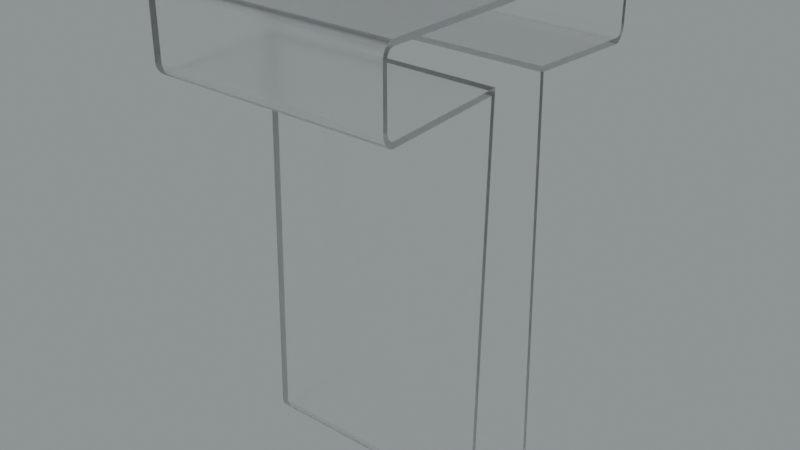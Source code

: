 # Source: T.blend  (saved by Blender 3.5.10; exported with 4.5.12 LTS)
import bpy
from mathutils import Matrix  # noqa: F401  (used for matrix-valued properties, if any)

bpy.ops.wm.read_factory_settings(use_empty=True)
scene = bpy.context.scene
scene.name = 'Scene'

# ---- collections
col_collection = bpy.data.collections.new('Collection'); scene.collection.children.link(col_collection)

# ---- images (referenced by path relative to the original .blend; pixels are not part of the script)
import os
ASSET_DIR = os.environ.get("B2B_ASSET_DIR", "")  # directory of the original .blend (textures are referenced by path, not embedded)
HERE = os.path.dirname(os.path.abspath(__file__))  # packed textures are extracted next to this script under _unpacked/

def load_image(name, relpath, width, height, colorspace="sRGB"):
    """Load a texture the original file referenced (path relative to the .blend, or extracted next to this script)."""
    p = next((c for c in (os.path.join(HERE, relpath), os.path.join(ASSET_DIR, relpath)) if relpath and os.path.exists(c)), "")
    if p:
        img = bpy.data.images.load(p, check_existing=True)
        img.name = name
    else:  # same state as the original file: an image datablock whose file is absent (Cycles renders it pink)
        img = bpy.data.images.new(name, width, height)
        img.source = "FILE"
        img.filepath = "//" + (relpath or name)
    img.colorspace_settings.name = colorspace
    return img
img_satara_night_4k_hdr = load_image('satara_night_4k.hdr', 'satara_night_4k.hdr', 1024, 1024, 'Linear Rec.709')

# ---- materials (node trees are filled in below, after node groups)
mat_material_021 = bpy.data.materials.new('Material.021')

# ---- material node trees
mat_material_021.use_nodes = True; mat_material_021.node_tree.nodes.clear()
_N = mat_material_021.node_tree.nodes; _L = mat_material_021.node_tree.links
n0 = _N.new('ShaderNodeMixShader'); n0.name = 'Mix Shader'; n0.location = (288, 231)
n1 = _N.new('ShaderNodeOutputMaterial'); n1.name = 'Material Output.001'; n1.location = (464, 258)
n2 = _N.new('ShaderNodeLayerWeight'); n2.name = 'Layer Weight'; n2.location = (118, 286)
n2.inputs[0].default_value = 0.1
n3 = _N.new('ShaderNodeBsdfAnisotropic'); n3.name = 'Glossy BSDF'; n3.location = (-49, 74)
n3.width = 280
n3.distribution = 'GGX'
n3.inputs[1].default_value = 0.6
n4 = _N.new('ShaderNodeBsdfGlass'); n4.name = 'Glass BSDF'; n4.location = (-221, 187)
n4.distribution = 'BECKMANN'
n4.inputs[1].default_value = 0.2
_L.new(n3.outputs[0], n0.inputs[2])
_L.new(n2.outputs[0], n0.inputs[0])
_L.new(n4.outputs[0], n0.inputs[1])
_L.new(n0.outputs[0], n1.inputs[0])
n1.is_active_output = True

# ---- world
world_world = bpy.data.worlds.new('World'); scene.world = world_world
world_world.use_nodes = True; world_world.node_tree.nodes.clear()
_N = world_world.node_tree.nodes; _L = world_world.node_tree.links
n0 = _N.new('ShaderNodeBackground'); n0.name = 'Background.001'; n0.location = (26, -164)
n1 = _N.new('ShaderNodeBackground'); n1.name = 'Background'; n1.location = (337, 91)
n1.inputs[0].default_value = (0.05088, 0.05088, 0.05088, 1.0)
n2 = _N.new('ShaderNodeOutputWorld'); n2.name = 'World Output'; n2.location = (512, 287)
n3 = _N.new('ShaderNodeValToRGB'); n3.name = 'ColorRamp'; n3.location = (98, 373)
while len(n3.color_ramp.elements) > 1: n3.color_ramp.elements.remove(n3.color_ramp.elements[-1])
n3.color_ramp.elements[0].position = 0.0; n3.color_ramp.elements[0].color = (0.0, 0.0, 0.0, 1.0)
_e = n3.color_ramp.elements.new(1.0); _e.color = (0.8561, 0.9404, 0.9606, 1.0)
n4 = _N.new('ShaderNodeTexEnvironment'); n4.name = 'Environment Texture'; n4.location = (-269, 312)
n4.image = img_satara_night_4k_hdr
_L.new(n4.outputs[0], n3.inputs[0])
_L.new(n3.outputs[0], n2.inputs[0])
n2.is_active_output = True
world_world.color = (0.05088, 0.05088, 0.05088)
world_world.use_sun_shadow = False
world_world.sun_shadow_jitter_overblur = 0.0

# ---- meshes
me_t = bpy.data.meshes.new('T')
me_t.from_pydata([(-0.9989, 0.4545, 0.09745), (-0.9989, 0.4545, 0.09882), (-0.9989, 0.4545, 0.1004), (-0.9989, 0.4546, 0.09609), (-0.9989, 0.4546, 0.09473), (-0.9989, 0.4547, 0.09336), (-0.9989, 0.4548, 0.09201), (-0.9989, 0.455, 0.09065), (-0.9989, 0.4552, 0.08931), (-0.9989, 0.4554, 0.08796), (-0.9989, 0.4556, 0.08663), (-0.9989, 0.4558, 0.0853), (-0.9989, 0.4561, 0.08398), (-0.9989, 0.4564, 0.08267), (-0.9989, 0.4568, 0.08136), (-0.9989, 0.4571, 0.08007), (-0.9989, 0.4575, 0.07879), (-0.9989, 0.4579, 0.07752), (-0.9989, 0.4583, 0.07627), (-0.9989, 0.4588, 0.07503), (-0.9989, 0.4593, 0.0738), (-0.9989, 0.4598, 0.07259), (-0.9989, 0.4603, 0.07139), (-0.9989, 0.4608, 0.07021), (-0.9989, 0.4614, 0.06905), (-0.9989, 0.462, 0.0679), (-0.9989, 0.4626, 0.06678), (-0.9989, 0.4633, 0.06567), (-0.9989, 0.4639, 0.06458), (-0.9989, 0.4646, 0.06352), (-0.9989, 0.4653, 0.06247), (-0.9989, 0.466, 0.06145), (-0.9989, 0.4668, 0.06045), (-0.9989, 0.4676, 0.05947), (-0.9989, 0.4683, 0.05852), (-0.9989, 0.4691, 0.05759), (-0.9989, 0.47, 0.05668), (-0.9989, 0.4708, 0.05581), (-0.9989, 0.4717, 0.05495), (-0.9989, 0.4725, 0.05412), (-0.9989, 0.4734, 0.05332), (-0.9989, 0.4743, 0.05255), (-0.9989, 0.4752, 0.05181), (-0.9989, 0.4762, 0.05109), (-0.9989, 0.4771, 0.0504), (-0.9989, 0.4781, 0.04975), (-0.9989, 0.479, 0.04912), (-0.9989, 0.48, 0.04852), (-0.9989, 0.481, 0.04795), (-0.9989, 0.482, 0.04741), (-0.9989, 0.483, 0.0469), (-0.9989, 0.484, 0.04643), (-0.9989, 0.4851, 0.04598), (-0.9989, 0.4861, 0.04557), (-0.9989, 0.4872, 0.04519), (-0.9989, 0.4882, 0.04484), (-0.9989, 0.4893, 0.04453), (-0.9989, 0.4991, 0.04317), (-0.9989, 0.4904, 0.04424), (-0.9989, 0.03727, 1.602), (-0.9989, -0.008983, 1.657), (-0.9989, -0.008987, 1.657), (-0.9989, -0.008987, 1.858), (-0.9989, -0.008954, 1.655), (-0.9989, 0.03555, 1.913), (-0.9989, -0.008899, 1.654), (-0.9989, -0.008974, 1.859), (-0.9989, -0.008816, 1.653), (-0.9989, -0.008934, 1.86), (-0.9989, -0.008707, 1.651), (-0.9989, -0.008867, 1.862), (-0.9989, -0.008572, 1.65), (-0.9989, -0.008773, 1.863), (-0.9989, -0.00841, 1.649), (-0.9989, -0.008652, 1.864), (-0.9989, -0.008221, 1.647), (-0.9989, -0.008506, 1.866), (-0.9989, -0.008006, 1.646), (-0.9989, -0.008332, 1.867), (-0.9989, -0.007764, 1.645), (-0.9989, -0.008131, 1.869), (-0.9989, -0.007497, 1.643), (-0.9989, -0.007905, 1.87), (-0.9989, -0.007204, 1.642), (-0.9989, -0.007653, 1.871), (-0.9989, -0.006884, 1.641), (-0.9989, -0.007374, 1.873), (-0.9989, -0.00654, 1.639), (-0.9989, -0.00707, 1.874), (-0.9989, -0.00617, 1.638), (-0.9989, -0.00674, 1.875), (-0.9989, -0.005774, 1.637), (-0.9989, -0.006384, 1.876), (-0.9989, -0.005354, 1.635), (-0.9989, -0.006003, 1.878), (-0.9989, -0.00491, 1.634), (-0.9989, -0.005597, 1.879), (-0.9989, -0.00444, 1.633), (-0.9989, -0.005167, 1.88), (-0.9989, -0.003947, 1.632), (-0.9989, -0.004711, 1.881), (-0.9989, -0.00343, 1.631), (-0.9989, -0.004232, 1.883), (-0.9989, -0.00289, 1.629), (-0.9989, -0.003729, 1.884), (-0.9989, -0.002327, 1.628), (-0.9989, -0.003201, 1.885), (-0.9989, -0.00174, 1.627), (-0.9989, -0.002651, 1.886), (-0.9989, -0.001131, 1.626), (-0.9989, -0.002078, 1.887), (-0.9989, -0.0005002, 1.625), (-0.9989, -0.001481, 1.889), (-0.9989, 0.0001526, 1.624), (-0.9989, -0.0008631, 1.89), (-0.9989, 0.0008266, 1.623), (-0.9989, -0.0002226, 1.891), (-0.9989, 0.001521, 1.622), (-0.9989, 0.0004394, 1.892), (-0.9989, 0.002237, 1.621), (-0.9989, 0.001122, 1.893), (-0.9989, 0.002972, 1.62), (-0.9989, 0.001826, 1.894), (-0.9989, 0.003727, 1.619), (-0.9989, 0.00255, 1.895), (-0.9989, 0.004502, 1.618), (-0.9989, 0.003294, 1.896), (-0.9989, 0.005295, 1.617), (-0.9989, 0.004057, 1.897), (-0.9989, 0.006106, 1.616), (-0.9989, 0.00484, 1.898), (-0.9989, 0.006935, 1.615), (-0.9989, 0.005641, 1.899), (-0.9989, 0.007781, 1.614), (-0.9989, 0.00646, 1.9), (-0.9989, 0.008644, 1.613), (-0.9989, 0.007296, 1.901), (-0.9989, 0.009523, 1.612), (-0.9989, 0.008149, 1.902), (-0.9989, 0.01042, 1.612), (-0.9989, 0.00902, 1.902), (-0.9989, 0.01133, 1.611), (-0.9989, 0.009905, 1.903), (-0.9989, 0.01225, 1.61), (-0.9989, 0.01081, 1.904), (-0.9989, 0.01319, 1.609), (-0.9989, 0.01172, 1.905), (-0.9989, 0.01414, 1.609), (-0.9989, 0.01265, 1.905), (-0.9989, 0.01511, 1.608), (-0.9989, 0.0136, 1.906), (-0.9989, 0.01609, 1.607), (-0.9989, 0.01456, 1.907), (-0.9989, 0.01707, 1.607), (-0.9989, 0.01553, 1.907), (-0.9989, 0.01807, 1.606), (-0.9989, 0.01651, 1.908), (-0.9989, 0.01908, 1.606), (-0.9989, 0.0175, 1.909), (-0.9989, 0.02011, 1.605), (-0.9989, 0.01851, 1.909), (-0.9989, 0.02113, 1.605), (-0.9989, 0.01952, 1.91), (-0.9989, 0.02217, 1.604), (-0.9989, 0.02055, 1.91), (-0.9989, 0.02322, 1.604), (-0.9989, 0.02158, 1.911), (-0.9989, 0.02427, 1.604), (-0.9989, 0.02262, 1.911), (-0.9989, 0.02534, 1.603), (-0.9989, 0.02367, 1.911), (-0.9989, 0.0264, 1.603), (-0.9989, 0.02473, 1.912), (-0.9989, 0.02747, 1.603), (-0.9989, 0.02579, 1.912), (-0.9989, 0.02855, 1.602), (-0.9989, 0.02686, 1.912), (-0.9989, 0.02963, 1.602), (-0.9989, 0.02794, 1.913), (-0.9989, 0.03072, 1.602), (-0.9989, 0.02902, 1.913), (-0.9989, 0.03181, 1.602), (-0.9989, 0.0301, 1.913), (-0.9989, 0.0329, 1.602), (-0.9989, 0.03119, 1.913), (-0.9989, 0.03399, 1.602), (-0.9989, 0.03227, 1.913), (-0.9989, 0.03508, 1.602), (-0.9989, 0.03337, 1.913), (-0.9989, 0.03617, 1.602), (-0.9989, 0.03446, 1.913), (-0.9989, 0.4898, 1.624), (-0.9989, 0.4914, 0.04399), (-0.9989, 0.4925, 0.04378), (-0.9989, 0.4936, 0.04359), (-0.9989, 0.4947, 0.04344), (-0.9989, 0.4958, 0.04333), (-0.9989, 0.4969, 0.04324), (-0.9989, 0.498, 0.04319), (-0.9989, 0.8101, 0.1005), (-0.9989, 0.7655, 0.04317), (-0.9989, 0.7669, 0.0432), (-0.9989, 0.768, 0.04326), (-0.9989, 0.7691, 0.04335), (-0.9989, 0.7702, 0.04348), (-0.9989, 0.7713, 0.04363), (-0.9989, 0.7723, 0.04383), (-0.9989, 0.7729, 1.624), (-0.9989, 1.227, 1.913), (-0.9989, 1.225, 1.602), (-0.9989, 1.272, 1.657), (-0.9989, 1.226, 1.602), (-0.9989, 1.227, 1.602), (-0.9989, 1.228, 1.602), (-0.9989, 1.272, 1.858), (-0.9989, 1.229, 1.602), (-0.9989, 1.23, 1.602), (-0.9989, 1.228, 1.913), (-0.9989, 1.231, 1.602), (-0.9989, 1.229, 1.913), (-0.9989, 1.233, 1.602), (-0.9989, 1.23, 1.913), (-0.9989, 1.234, 1.602), (-0.9989, 1.231, 1.913), (-0.9989, 1.235, 1.603), (-0.9989, 1.233, 1.913), (-0.9989, 1.236, 1.603), (-0.9989, 1.234, 1.913), (-0.9989, 1.237, 1.603), (-0.9989, 1.235, 1.913), (-0.9989, 1.238, 1.603), (-0.9989, 1.236, 1.912), (-0.9989, 1.239, 1.604), (-0.9989, 1.237, 1.912), (-0.9989, 1.24, 1.604), (-0.9989, 1.238, 1.912), (-0.9989, 1.241, 1.605), (-0.9989, 1.239, 1.911), (-0.9989, 1.242, 1.605), (-0.9989, 1.24, 1.911), (-0.9989, 1.243, 1.606), (-0.9989, 1.241, 1.911), (-0.9989, 1.244, 1.606), (-0.9989, 1.242, 1.91), (-0.9989, 1.245, 1.607), (-0.9989, 1.243, 1.91), (-0.9989, 1.246, 1.607), (-0.9989, 1.244, 1.909), (-0.9989, 1.247, 1.608), (-0.9989, 1.245, 1.909), (-0.9989, 1.248, 1.608), (-0.9989, 1.246, 1.908), (-0.9989, 1.249, 1.609), (-0.9989, 1.247, 1.907), (-0.9989, 1.25, 1.61), (-0.9989, 1.248, 1.907), (-0.9989, 1.251, 1.61), (-0.9989, 1.249, 1.906), (-0.9989, 1.252, 1.611), (-0.9989, 1.25, 1.905), (-0.9989, 1.253, 1.612), (-0.9989, 1.251, 1.905), (-0.9989, 1.254, 1.613), (-0.9989, 1.252, 1.904), (-0.9989, 1.255, 1.614), (-0.9989, 1.253, 1.903), (-0.9989, 1.255, 1.614), (-0.9989, 1.254, 1.902), (-0.9989, 1.256, 1.615), (-0.9989, 1.255, 1.902), (-0.9989, 1.257, 1.616), (-0.9989, 1.255, 1.901), (-0.9989, 1.258, 1.617), (-0.9989, 1.256, 1.9), (-0.9989, 1.259, 1.618), (-0.9989, 1.257, 1.899), (-0.9989, 1.259, 1.619), (-0.9989, 1.258, 1.898), (-0.9989, 1.26, 1.62), (-0.9989, 1.259, 1.897), (-0.9989, 1.261, 1.621), (-0.9989, 1.259, 1.896), (-0.9989, 1.262, 1.622), (-0.9989, 1.26, 1.895), (-0.9989, 1.262, 1.623), (-0.9989, 1.261, 1.894), (-0.9989, 1.263, 1.624), (-0.9989, 1.262, 1.893), (-0.9989, 1.264, 1.625), (-0.9989, 1.262, 1.892), (-0.9989, 1.264, 1.627), (-0.9989, 1.263, 1.891), (-0.9989, 1.265, 1.628), (-0.9989, 1.264, 1.89), (-0.9989, 1.265, 1.629), (-0.9989, 1.264, 1.889), (-0.9989, 1.266, 1.63), (-0.9989, 1.265, 1.887), (-0.9989, 1.266, 1.631), (-0.9989, 1.265, 1.886), (-0.9989, 1.267, 1.632), (-0.9989, 1.266, 1.885), (-0.9989, 1.267, 1.634), (-0.9989, 1.266, 1.884), (-0.9989, 1.268, 1.635), (-0.9989, 1.267, 1.883), (-0.9989, 1.268, 1.636), (-0.9989, 1.267, 1.881), (-0.9989, 1.269, 1.637), (-0.9989, 1.268, 1.88), (-0.9989, 1.269, 1.639), (-0.9989, 1.268, 1.879), (-0.9989, 1.269, 1.64), (-0.9989, 1.269, 1.878), (-0.9989, 1.27, 1.641), (-0.9989, 1.269, 1.876), (-0.9989, 1.27, 1.643), (-0.9989, 1.269, 1.875), (-0.9989, 1.27, 1.644), (-0.9989, 1.27, 1.874), (-0.9989, 1.271, 1.645), (-0.9989, 1.27, 1.873), (-0.9989, 1.271, 1.647), (-0.9989, 1.27, 1.871), (-0.9989, 1.271, 1.648), (-0.9989, 1.271, 1.87), (-0.9989, 1.271, 1.649), (-0.9989, 1.271, 1.869), (-0.9989, 1.271, 1.651), (-0.9989, 1.271, 1.867), (-0.9989, 1.271, 1.652), (-0.9989, 1.271, 1.866), (-0.9989, 1.272, 1.653), (-0.9989, 1.271, 1.864), (-0.9989, 1.272, 1.655), (-0.9989, 1.271, 1.863), (-0.9989, 1.272, 1.656), (-0.9989, 1.272, 1.862), (-0.9989, 1.272, 1.86), (-0.9989, 1.272, 1.859), (-0.9989, 0.7734, 0.04405), (-0.9989, 0.7745, 0.04431), (-0.9989, 0.7756, 0.0446), (-0.9989, 0.7766, 0.04492), (-0.9989, 0.7777, 0.04528), (-0.9989, 0.7787, 0.04567), (-0.9989, 0.7798, 0.04609), (-0.9989, 0.7808, 0.04654), (-0.9989, 0.7818, 0.04702), (-0.9989, 0.7828, 0.04754), (-0.9989, 0.7838, 0.04808), (-0.9989, 0.7848, 0.04866), (-0.9989, 0.7858, 0.04927), (-0.9989, 0.7868, 0.0499), (-0.9989, 0.7877, 0.05057), (-0.9989, 0.7887, 0.05126), (-0.9989, 0.7896, 0.05198), (-0.9989, 0.7905, 0.05274), (-0.9989, 0.7914, 0.05352), (-0.9989, 0.7923, 0.05432), (-0.9989, 0.7932, 0.05516), (-0.9989, 0.794, 0.05602), (-0.9989, 0.7948, 0.0569), (-0.9989, 0.7956, 0.05781), (-0.9989, 0.7964, 0.05875), (-0.9989, 0.7972, 0.05971), (-0.9989, 0.798, 0.06069), (-0.9989, 0.7987, 0.0617), (-0.9989, 0.7994, 0.06272), (-0.9989, 0.8001, 0.06377), (-0.9989, 0.8008, 0.06485), (-0.9989, 0.8015, 0.06594), (-0.9989, 0.8021, 0.06705), (-0.9989, 0.8027, 0.06818), (-0.9989, 0.8033, 0.06933), (-0.9989, 0.8039, 0.0705), (-0.9989, 0.8044, 0.07168), (-0.9989, 0.8049, 0.07288), (-0.9989, 0.8054, 0.0741), (-0.9989, 0.8059, 0.07533), (-0.9989, 0.8064, 0.07657), (-0.9989, 0.8068, 0.07783), (-0.9989, 0.8072, 0.0791), (-0.9989, 0.8076, 0.08038), (-0.9989, 0.8079, 0.08168), (-0.9989, 0.8082, 0.08298), (-0.9989, 0.8085, 0.0843), (-0.9989, 0.8088, 0.08562), (-0.9989, 0.8091, 0.08695), (-0.9989, 0.8093, 0.08829), (-0.9989, 0.8095, 0.08963), (-0.9989, 0.8096, 0.09098), (-0.9989, 0.8098, 0.09233), (-0.9989, 0.8099, 0.09369), (-0.9989, 0.81, 0.09505), (-0.9989, 0.81, 0.09642), (-0.9989, 0.8101, 0.09778), (-0.9989, 0.8101, 0.09915), (-0.04886, -0.008974, 1.859), (-0.04886, 0.008393, 1.858), (-0.04886, 0.008401, 1.859), (-0.04886, 0.007296, 1.901), (-0.04886, 0.008426, 1.859), (-0.04886, 0.008467, 1.86), (-0.04886, 0.008524, 1.861), (-0.04886, 0.008597, 1.862), (-0.04886, 0.008687, 1.863), (-0.04886, 0.008793, 1.863), (-0.04886, 0.008915, 1.864), (-0.04886, 0.01884, 1.884), (-0.04886, 0.00902, 1.902), (-0.04886, 0.008149, 1.902), (-0.04886, 0.009053, 1.865), (-0.04886, 0.009207, 1.866), (-0.04886, 0.009377, 1.867), (-0.04886, 0.009563, 1.868), (-0.04886, 0.009764, 1.868), (-0.04886, 0.01937, 1.885), (-0.04886, 0.009905, 1.903), (-0.04886, 0.009981, 1.869), (-0.04886, 0.01021, 1.87), (-0.04886, 0.01046, 1.871), (-0.04886, 0.01072, 1.871), (-0.04886, 0.01991, 1.885), (-0.04886, 0.01081, 1.904), (-0.04886, 0.011, 1.872), (-0.04886, 0.01129, 1.873), (-0.04886, 0.0116, 1.874), (-0.04886, 0.02046, 1.886), (-0.04886, 0.01172, 1.905), (-0.04886, 0.01192, 1.874), (-0.04886, 0.01226, 1.875), (-0.04886, 0.01261, 1.876), (-0.04886, 0.02102, 1.886), (-0.04886, 0.01265, 1.905), (-0.04886, 0.01297, 1.877), (-0.04886, 0.01335, 1.877), (-0.04886, 0.02159, 1.887), (-0.04886, 0.0136, 1.906), (-0.04886, 0.01374, 1.878), (-0.04886, 0.01414, 1.879), (-0.04886, 0.02216, 1.887), (-0.04886, 0.01456, 1.907), (-0.04886, 0.01456, 1.879), (-0.04886, 0.01499, 1.88), (-0.04886, 0.01543, 1.88), (-0.04886, 0.02275, 1.888), (-0.04886, 0.01553, 1.907), (-0.04886, 0.01588, 1.881), (-0.04886, 0.01635, 1.882), (-0.04886, 0.02334, 1.888), (-0.04886, 0.01651, 1.908), (-0.04886, 0.01682, 1.882), (-0.04886, 0.01731, 1.883), (-0.04886, 0.02394, 1.888), (-0.04886, 0.0175, 1.909), (-0.04886, 0.01781, 1.883), (-0.04886, 0.01832, 1.884), (-0.04886, 0.02455, 1.889), (-0.04886, 0.01851, 1.909), (-0.04886, 0.02516, 1.889), (-0.04886, 0.01952, 1.91), (-0.04886, 0.02578, 1.889), (-0.04886, 0.02055, 1.91), (-0.04886, 0.0264, 1.89), (-0.04886, 0.02158, 1.911), (-0.04886, 0.02703, 1.89), (-0.04886, 0.02262, 1.911), (-0.04886, 0.02767, 1.89), (-0.04886, 0.02367, 1.911), (-0.04886, 0.02831, 1.89), (-0.04886, 0.02473, 1.912), (-0.04886, 0.02895, 1.891), (-0.04886, 0.02579, 1.912), (-0.04886, 0.0296, 1.891), (-0.04886, 0.02686, 1.912), (-0.04886, 0.03025, 1.891), (-0.04886, 0.02794, 1.913), (-0.04886, 0.03091, 1.891), (-0.04886, 0.02902, 1.913), (-0.04886, 0.03157, 1.891), (-0.04886, 0.0301, 1.913), (-0.04886, 0.03223, 1.891), (-0.04886, 0.03119, 1.913), (-0.04886, 0.03289, 1.891), (-0.04886, 0.03227, 1.913), (-0.04886, 0.03355, 1.892), (-0.04886, 0.03337, 1.913), (-0.04886, 0.03422, 1.892), (-0.04886, 0.03446, 1.913), (-0.04886, 0.03488, 1.892), (-0.04886, 0.03555, 1.913), (-0.04886, 0.03555, 1.892), (-0.04886, 1.227, 1.913), (-0.04886, 1.227, 1.892), (-0.04886, 1.228, 1.892), (-0.04886, 1.228, 1.913), (-0.04886, 1.228, 1.892), (-0.04886, 1.229, 1.913), (-0.04886, 1.229, 1.892), (-0.04886, 1.23, 1.913), (-0.04886, 1.23, 1.891), (-0.04886, 1.231, 1.913), (-0.04886, 1.23, 1.891), (-0.04886, 1.233, 1.913), (-0.04886, 1.231, 1.891), (-0.04886, 1.234, 1.913), (-0.04886, 1.232, 1.891), (-0.04886, 1.235, 1.913), (-0.04886, 1.232, 1.891), (-0.04886, 1.236, 1.912), (-0.04886, 1.233, 1.891), (-0.04886, 1.237, 1.912), (-0.04886, 1.234, 1.891), (-0.04886, 1.238, 1.912), (-0.04886, 1.234, 1.89), (-0.04886, 1.239, 1.911), (-0.04886, 1.235, 1.89), (-0.04886, 1.24, 1.911), (-0.04886, 1.236, 1.89), (-0.04886, 1.241, 1.911), (-0.04886, 1.236, 1.89), (-0.04886, 1.242, 1.91), (-0.04886, 1.237, 1.889), (-0.04886, 1.243, 1.91), (-0.04886, 1.237, 1.889), (-0.04886, 1.244, 1.909), (-0.04886, 1.238, 1.889), (-0.04886, 1.245, 1.909), (-0.04886, 1.239, 1.888), (-0.04886, 1.246, 1.908), (-0.04886, 1.239, 1.888), (-0.04886, 1.247, 1.907), (-0.04886, 1.24, 1.888), (-0.04886, 1.248, 1.907), (-0.04886, 1.24, 1.887), (-0.04886, 1.249, 1.906), (-0.04886, 1.241, 1.887), (-0.04886, 1.25, 1.905), (-0.04886, 1.242, 1.886), (-0.04886, 1.251, 1.905), (-0.04886, 1.242, 1.886), (-0.04886, 1.252, 1.904), (-0.04886, 1.243, 1.885), (-0.04886, 1.253, 1.903), (-0.04886, 1.243, 1.885), (-0.04886, 1.254, 1.902), (-0.04886, 1.244, 1.884), (-0.04886, 1.255, 1.902), (-0.04886, 1.244, 1.884), (-0.04886, 1.255, 1.901), (-0.04886, 1.245, 1.883), (-0.04886, 1.256, 1.9), (-0.04886, 1.245, 1.883), (-0.04886, 1.257, 1.899), (-0.04886, 1.246, 1.882), (-0.04886, 1.258, 1.898), (-0.04886, 1.246, 1.882), (-0.04886, 1.259, 1.897), (-0.04886, 1.247, 1.881), (-0.04886, 1.259, 1.896), (-0.04886, 1.247, 1.88), (-0.04886, 1.26, 1.895), (-0.04886, 1.248, 1.88), (-0.04886, 1.261, 1.894), (-0.04886, 1.248, 1.879), (-0.04886, 1.262, 1.893), (-0.04886, 1.249, 1.879), (-0.04886, 1.262, 1.892), (-0.04886, 1.249, 1.878), (-0.04886, 1.263, 1.891), (-0.04886, 1.249, 1.877), (-0.04886, 1.264, 1.89), (-0.04886, 1.25, 1.877), (-0.04886, 1.264, 1.889), (-0.04886, 1.25, 1.876), (-0.04886, 1.265, 1.887), (-0.04886, 1.25, 1.875), (-0.04886, 1.265, 1.886), (-0.04886, 1.251, 1.874), (-0.04886, 1.266, 1.885), (-0.04886, 1.251, 1.874), (-0.04886, 1.266, 1.884), (-0.04886, 1.251, 1.873), (-0.04886, 1.267, 1.881), (-0.04886, 1.267, 1.883), (-0.04886, 1.252, 1.872), (-0.04886, 0.008393, 1.657), (-0.04886, -0.008987, 1.858), (-0.04886, -0.008987, 1.657), (-0.04886, -0.008934, 1.86), (-0.04886, -0.008983, 1.657), (-0.04886, -0.008867, 1.862), (-0.04886, 0.008396, 1.657), (-0.04886, -0.008773, 1.863), (-0.04886, -0.008954, 1.655), (-0.04886, -0.008652, 1.864), (-0.04886, 0.008413, 1.656), (-0.04886, -0.008506, 1.866), (-0.04886, -0.008899, 1.654), (-0.04886, -0.008332, 1.867), (-0.04886, 0.008447, 1.655), (-0.04886, -0.008132, 1.869), (-0.04886, -0.008816, 1.653), (-0.04886, -0.007905, 1.87), (-0.04886, 0.008497, 1.654), (-0.04886, -0.007653, 1.871), (-0.04886, -0.008707, 1.651), (-0.04886, -0.007374, 1.873), (-0.04886, 0.008564, 1.654), (-0.04886, -0.00707, 1.874), (-0.04886, -0.008572, 1.65), (-0.04886, -0.00674, 1.875), (-0.04886, 0.008647, 1.653), (-0.04886, -0.006384, 1.876), (-0.04886, -0.00841, 1.649), (-0.04886, -0.006003, 1.878), (-0.04886, 0.008746, 1.652), (-0.04886, -0.005597, 1.879), (-0.04886, -0.008221, 1.647), (-0.04886, -0.005167, 1.88), (-0.04886, 0.008861, 1.651), (-0.04886, -0.004711, 1.881), (-0.04886, -0.008006, 1.646), (-0.04886, -0.004232, 1.883), (-0.04886, 0.008992, 1.65), (-0.04886, -0.003729, 1.884), (-0.04886, -0.007764, 1.645), (-0.04886, -0.003201, 1.885), (-0.04886, 0.009139, 1.65), (-0.04886, -0.002651, 1.886), (-0.04886, -0.007497, 1.643), (-0.04886, -0.002078, 1.887), (-0.04886, 0.009302, 1.649), (-0.04886, -0.001481, 1.889), (-0.04886, -0.007204, 1.642), (-0.04886, -0.0008631, 1.89), (-0.04886, 0.009481, 1.648), (-0.04886, -0.0002226, 1.891), (-0.04886, -0.006884, 1.641), (-0.04886, 0.0004394, 1.892), (-0.04886, 0.009676, 1.647), (-0.04886, 0.001122, 1.893), (-0.04886, -0.00654, 1.639), (-0.04886, 0.001826, 1.894), (-0.04886, 0.009886, 1.646), (-0.04886, 0.00255, 1.895), (-0.04886, -0.00617, 1.638), (-0.04886, 0.003294, 1.896), (-0.04886, 0.01011, 1.646), (-0.04886, 0.004057, 1.897), (-0.04886, -0.005774, 1.637), (-0.04886, 0.00484, 1.898), (-0.04886, 0.01035, 1.645), (-0.04886, 0.005641, 1.899), (-0.04886, 0.01061, 1.644), (-0.04886, -0.005354, 1.635), (-0.04886, 0.00646, 1.9), (-0.04886, -0.00491, 1.634), (-0.04886, 0.01088, 1.643), (-0.04886, -0.00444, 1.633), (-0.04886, 0.01117, 1.643), (-0.04886, -0.003947, 1.632), (-0.04886, 0.01147, 1.642), (-0.04886, -0.00343, 1.631), (-0.04886, 0.01178, 1.641), (-0.04886, -0.00289, 1.629), (-0.04886, 0.01211, 1.64), (-0.04886, -0.002327, 1.628), (-0.04886, 0.01245, 1.64), (-0.04886, -0.00174, 1.627), (-0.04886, 0.01281, 1.639), (-0.04886, -0.001131, 1.626), (-0.04886, 0.01318, 1.638), (-0.04886, -0.0005002, 1.625), (-0.04886, 0.01357, 1.638), (-0.04886, 0.0001526, 1.624), (-0.04886, 0.01397, 1.637), (-0.04886, 0.0008266, 1.623), (-0.04886, 0.01438, 1.636), (-0.04886, 0.001521, 1.622), (-0.04886, 0.0148, 1.636), (-0.04886, 0.002237, 1.621), (-0.04886, 0.01524, 1.635), (-0.04886, 0.002972, 1.62), (-0.04886, 0.01569, 1.634), (-0.04886, 0.003727, 1.619), (-0.04886, 0.01615, 1.634), (-0.04886, 0.004502, 1.618), (-0.04886, 0.01662, 1.633), (-0.04886, 0.005295, 1.617), (-0.04886, 0.0171, 1.633), (-0.04886, 0.006106, 1.616), (-0.04886, 0.0176, 1.632), (-0.04886, 0.006935, 1.615), (-0.04886, 0.0181, 1.631), (-0.04886, 0.007781, 1.614), (-0.04886, 0.01862, 1.631), (-0.04886, 0.008644, 1.613), (-0.04886, 0.01914, 1.63), (-0.04886, 0.009523, 1.612), (-0.04886, 0.01968, 1.63), (-0.04886, 0.01042, 1.612), (-0.04886, 0.02023, 1.629), (-0.04886, 0.01133, 1.611), (-0.04886, 0.02078, 1.629), (-0.04886, 0.01225, 1.61), (-0.04886, 0.02134, 1.629), (-0.04886, 0.01319, 1.609), (-0.04886, 0.02192, 1.628), (-0.04886, 0.01414, 1.609), (-0.04886, 0.0225, 1.628), (-0.04886, 0.01511, 1.608), (-0.04886, 0.02309, 1.627), (-0.04886, 0.01609, 1.607), (-0.04886, 0.02368, 1.627), (-0.04886, 0.01707, 1.607), (-0.04886, 0.02428, 1.627), (-0.04886, 0.01807, 1.606), (-0.04886, 0.02489, 1.626), (-0.04886, 0.01908, 1.606), (-0.04886, 0.02551, 1.626), (-0.04886, 0.02011, 1.605), (-0.04886, 0.02613, 1.626), (-0.04886, 0.02113, 1.605), (-0.04886, 0.02676, 1.625), (-0.04886, 0.02217, 1.604), (-0.04886, 0.02739, 1.625), (-0.04886, 0.02322, 1.604), (-0.04886, 0.02803, 1.625), (-0.04886, 0.02427, 1.604), (-0.04886, 0.02867, 1.625), (-0.04886, 0.02534, 1.603), (-0.04886, 0.02932, 1.624), (-0.04886, 0.0264, 1.603), (-0.04886, 0.02997, 1.624), (-0.04886, 0.02747, 1.603), (-0.04886, 0.03063, 1.624), (-0.04886, 0.02855, 1.602), (-0.04886, 0.03128, 1.624), (-0.04886, 0.02963, 1.602), (-0.04886, 0.03194, 1.624), (-0.04886, 0.03072, 1.602), (-0.04886, 0.0326, 1.624), (-0.04886, 0.03181, 1.602), (-0.04886, 0.03327, 1.624), (-0.04886, 0.0329, 1.602), (-0.04886, 0.03393, 1.624), (-0.04886, 0.03399, 1.602), (-0.04886, 0.0346, 1.624), (-0.04886, 0.03508, 1.602), (-0.04886, 0.03526, 1.624), (-0.04886, 0.03593, 1.624), (-0.04886, 0.03617, 1.602), (-0.04886, 0.0366, 1.624), (-0.04886, 0.03727, 1.602), (-0.04886, 0.4898, 1.624), (-0.04886, 0.5078, 1.646), (-0.04886, 0.4719, 0.09882), (-0.04886, 0.4545, 0.1004), (-0.04886, 0.4545, 0.09882), (-0.04886, 0.4545, 0.09745), (-0.04886, 0.4546, 0.09609), (-0.04886, 0.4719, 0.09799), (-0.04886, 0.4719, 0.09715), (-0.04886, 0.472, 0.09632), (-0.04886, 0.4546, 0.09473), (-0.04886, 0.4547, 0.09336), (-0.04886, 0.4548, 0.09201), (-0.04886, 0.472, 0.09549), (-0.04886, 0.4721, 0.09467), (-0.04886, 0.4722, 0.09384), (-0.04886, 0.455, 0.09065), (-0.04886, 0.4552, 0.08931), (-0.04886, 0.4554, 0.08796), (-0.04886, 0.4723, 0.09302), (-0.04886, 0.4724, 0.0922), (-0.04886, 0.4726, 0.09138), (-0.04886, 0.4556, 0.08663), (-0.04886, 0.4558, 0.0853), (-0.04886, 0.4561, 0.08398), (-0.04886, 0.4727, 0.09057), (-0.04886, 0.4729, 0.08977), (-0.04886, 0.4731, 0.08897), (-0.04886, 0.4564, 0.08267), (-0.04886, 0.4568, 0.08136), (-0.04886, 0.4571, 0.08007), (-0.04886, 0.4733, 0.08818), (-0.04886, 0.4735, 0.08739), (-0.04886, 0.4737, 0.08661), (-0.04886, 0.4575, 0.07879), (-0.04886, 0.4579, 0.07752), (-0.04886, 0.4583, 0.07627), (-0.04886, 0.474, 0.08583), (-0.04886, 0.4742, 0.08507), (-0.04886, 0.4745, 0.08431), (-0.04886, 0.4588, 0.07503), (-0.04886, 0.4593, 0.0738), (-0.04886, 0.4598, 0.07259), (-0.04886, 0.4748, 0.08356), (-0.04886, 0.4751, 0.08282), (-0.04886, 0.4754, 0.0821), (-0.04886, 0.4603, 0.07139), (-0.04886, 0.4608, 0.07021), (-0.04886, 0.4614, 0.06905), (-0.04886, 0.4758, 0.08138), (-0.04886, 0.4761, 0.08067), (-0.04886, 0.4765, 0.07997), (-0.04886, 0.462, 0.0679), (-0.04886, 0.4626, 0.06678), (-0.04886, 0.4633, 0.06567), (-0.04886, 0.4768, 0.07928), (-0.04886, 0.4772, 0.07861), (-0.04886, 0.4776, 0.07794), (-0.04886, 0.4639, 0.06458), (-0.04886, 0.4719, 0.0998), (-0.04886, 0.4646, 0.06352), (-0.04886, 0.4781, 0.07729), (-0.04886, 0.4653, 0.06247), (-0.04886, 0.4785, 0.07666), (-0.04886, 0.466, 0.06145), (-0.04886, 0.4789, 0.07603), (-0.04886, 0.4668, 0.06045), (-0.04886, 0.4794, 0.07542), (-0.04886, 0.4676, 0.05947), (-0.04886, 0.4798, 0.07483), (-0.04886, 0.4683, 0.05852), (-0.04886, 0.4803, 0.07425), (-0.04886, 0.4691, 0.05759), (-0.04886, 0.4808, 0.07368), (-0.04886, 0.47, 0.05668), (-0.04886, 0.4813, 0.07313), (-0.04886, 0.4708, 0.05581), (-0.04886, 0.4818, 0.07259), (-0.04886, 0.4717, 0.05495), (-0.04886, 0.4823, 0.07207), (-0.04886, 0.4725, 0.05412), (-0.04886, 0.4829, 0.07157), (-0.04886, 0.4734, 0.05332), (-0.04886, 0.4834, 0.07108), (-0.04886, 0.4743, 0.05255), (-0.04886, 0.484, 0.07061), (-0.04886, 0.4752, 0.05181), (-0.04886, 0.4845, 0.07015), (-0.04886, 0.4762, 0.05109), (-0.04886, 0.4851, 0.06972), (-0.04886, 0.4771, 0.0504), (-0.04886, 0.4857, 0.0693), (-0.04886, 0.4781, 0.04974), (-0.04886, 0.4862, 0.0689), (-0.04886, 0.479, 0.04912), (-0.04886, 0.4868, 0.06851), (-0.04886, 0.48, 0.04852), (-0.04886, 0.4874, 0.06815), (-0.04886, 0.481, 0.04795), (-0.04886, 0.488, 0.0678), (-0.04886, 0.482, 0.04741), (-0.04886, 0.4887, 0.06747), (-0.04886, 0.483, 0.0469), (-0.04886, 0.4893, 0.06716), (-0.04886, 0.484, 0.04643), (-0.04886, 0.4899, 0.06687), (-0.04886, 0.4851, 0.04598), (-0.04886, 0.4905, 0.0666), (-0.04886, 0.4861, 0.04557), (-0.04886, 0.4912, 0.06635), (-0.04886, 0.4872, 0.04519), (-0.04886, 0.4918, 0.06612), (-0.04886, 0.4882, 0.04484), (-0.04886, 0.4925, 0.06591), (-0.04886, 0.4893, 0.04453), (-0.04886, 0.4931, 0.06571), (-0.04886, 0.4904, 0.04424), (-0.04886, 0.4938, 0.06554), (-0.04886, 0.4914, 0.04399), (-0.04886, 0.4944, 0.06539), (-0.04886, 0.4925, 0.04378), (-0.04886, 0.4951, 0.06526), (-0.04886, 0.4936, 0.04359), (-0.04886, 0.4957, 0.06514), (-0.04886, 0.4947, 0.04344), (-0.04886, 0.4964, 0.06505), (-0.04886, 0.4958, 0.04333), (-0.04886, 0.4971, 0.06498), (-0.04886, 0.4969, 0.04324), (-0.04886, 0.4977, 0.06493), (-0.04886, 0.498, 0.04319), (-0.04886, 0.4984, 0.0649), (-0.04886, 0.4991, 0.06489), (-0.04886, 0.4991, 0.04317), (-0.04886, 0.7655, 0.06489), (-0.04886, 0.7655, 0.04317), (-0.04886, 0.7664, 0.06491), (-0.04886, 0.7669, 0.0432), (-0.04886, 0.767, 0.06494), (-0.04886, 0.768, 0.04326), (-0.04886, 0.7677, 0.065), (-0.04886, 0.7691, 0.04335), (-0.04886, 0.7684, 0.06507), (-0.04886, 0.7702, 0.04348), (-0.04886, 0.769, 0.06517), (-0.04886, 0.7713, 0.04363), (-0.04886, 0.7697, 0.06529), (-0.04886, 0.7723, 0.04383), (-0.04886, 0.7703, 0.06542), (-0.04886, 0.7734, 0.04405), (-0.04886, 0.771, 0.06558), (-0.04886, 0.7745, 0.04431), (-0.04886, 0.7716, 0.06576), (-0.04886, 0.7756, 0.0446), (-0.04886, 0.7723, 0.06596), (-0.04886, 0.7766, 0.04492), (-0.04886, 0.7729, 0.06617), (-0.04886, 0.7777, 0.04528), (-0.04886, 0.7736, 0.06641), (-0.04886, 0.7787, 0.04567), (-0.04886, 0.7742, 0.06667), (-0.04886, 0.7798, 0.04609), (-0.04886, 0.7748, 0.06694), (-0.04886, 0.7808, 0.04654), (-0.04886, 0.7755, 0.06724), (-0.04886, 0.7818, 0.04702), (-0.04886, 0.7761, 0.06755), (-0.04886, 0.7828, 0.04754), (-0.04886, 0.7767, 0.06788), (-0.04886, 0.7838, 0.04808), (-0.04886, 0.7773, 0.06823), (-0.04886, 0.7848, 0.04866), (-0.04886, 0.7779, 0.0686), (-0.04886, 0.7858, 0.04927), (-0.04886, 0.7785, 0.06899), (-0.04886, 0.7868, 0.0499), (-0.04886, 0.7791, 0.0694), (-0.04886, 0.7877, 0.05057), (-0.04886, 0.7796, 0.06982), (-0.04886, 0.7887, 0.05126), (-0.04886, 0.7802, 0.07026), (-0.04886, 0.7896, 0.05198), (-0.04886, 0.7808, 0.07072), (-0.04886, 0.7905, 0.05274), (-0.04886, 0.7813, 0.07119), (-0.04886, 0.7914, 0.05352), (-0.04886, 0.7818, 0.07169), (-0.04886, 0.7923, 0.05432), (-0.04886, 0.7824, 0.07219), (-0.04886, 0.7932, 0.05516), (-0.04886, 0.7829, 0.07272), (-0.04886, 0.794, 0.05602), (-0.04886, 0.7834, 0.07326), (-0.04886, 0.7948, 0.0569), (-0.04886, 0.7839, 0.07381), (-0.04886, 0.7956, 0.05781), (-0.04886, 0.7844, 0.07438), (-0.04886, 0.7964, 0.05875), (-0.04886, 0.7849, 0.07497), (-0.04886, 0.7972, 0.05971), (-0.04886, 0.7853, 0.07557), (-0.04886, 0.798, 0.06069), (-0.04886, 0.7858, 0.07618), (-0.04886, 0.7987, 0.0617), (-0.04886, 0.7862, 0.07681), (-0.04886, 0.7994, 0.06272), (-0.04886, 0.7866, 0.07745), (-0.04886, 0.8001, 0.06377), (-0.04886, 0.787, 0.0781), (-0.04886, 0.8008, 0.06485), (-0.04886, 0.7874, 0.07877), (-0.04886, 0.8015, 0.06594), (-0.04886, 0.7878, 0.07945), (-0.04886, 0.8021, 0.06705), (-0.04886, 0.7882, 0.08014), (-0.04886, 0.8027, 0.06818), (-0.04886, 0.7886, 0.08084), (-0.04886, 0.8033, 0.06933), (-0.04886, 0.7889, 0.08155), (-0.04886, 0.8039, 0.0705), (-0.04886, 0.7892, 0.08227), (-0.04886, 0.8044, 0.07168), (-0.04886, 0.7896, 0.083), (-0.04886, 0.8049, 0.07288), (-0.04886, 0.7899, 0.08374), (-0.04886, 0.8054, 0.0741), (-0.04886, 0.7902, 0.08449), (-0.04886, 0.8059, 0.07533), (-0.04886, 0.7904, 0.08525), (-0.04886, 0.8064, 0.07657), (-0.04886, 0.7907, 0.08602), (-0.04886, 0.8068, 0.07783), (-0.04886, 0.7909, 0.0868), (-0.04886, 0.8072, 0.0791), (-0.04886, 0.7912, 0.08758), (-0.04886, 0.8076, 0.08038), (-0.04886, 0.7914, 0.08837), (-0.04886, 0.8079, 0.08168), (-0.04886, 0.7916, 0.08916), (-0.04886, 0.8082, 0.08298), (-0.04886, 0.7918, 0.08996), (-0.04886, 0.8085, 0.0843), (-0.04886, 0.7919, 0.09077), (-0.04886, 0.8088, 0.08562), (-0.04886, 0.7921, 0.09158), (-0.04886, 0.8091, 0.08695), (-0.04886, 0.7922, 0.0924), (-0.04886, 0.8093, 0.08829), (-0.04886, 0.7923, 0.09322), (-0.04886, 0.8095, 0.08963), (-0.04886, 0.7924, 0.09404), (-0.04886, 0.8096, 0.09098), (-0.04886, 0.7925, 0.09487), (-0.04886, 0.8098, 0.09233), (-0.04886, 0.7926, 0.09569), (-0.04886, 0.8099, 0.09369), (-0.04886, 0.7926, 0.09652), (-0.04886, 0.81, 0.09505), (-0.04886, 0.7927, 0.09735), (-0.04886, 0.81, 0.09642), (-0.04886, 0.7927, 0.09819), (-0.04886, 0.8101, 0.09778), (-0.04886, 0.7927, 0.09902), (-0.04886, 1.226, 1.624), (-0.04886, 0.755, 1.646), (-0.04886, 0.7729, 1.624), (-0.04886, 1.225, 1.602), (-0.04886, 1.226, 1.602), (-0.04886, 1.226, 1.624), (-0.04886, 1.227, 1.624), (-0.04886, 1.227, 1.602), (-0.04886, 1.228, 1.624), (-0.04886, 1.228, 1.602), (-0.04886, 1.228, 1.624), (-0.04886, 1.229, 1.602), (-0.04886, 1.229, 1.624), (-0.04886, 1.23, 1.602), (-0.04886, 1.23, 1.624), (-0.04886, 1.231, 1.602), (-0.04886, 1.23, 1.624), (-0.04886, 1.233, 1.602), (-0.04886, 1.231, 1.624), (-0.04886, 1.234, 1.602), (-0.04886, 1.232, 1.624), (-0.04886, 1.235, 1.603), (-0.04886, 1.232, 1.624), (-0.04886, 1.236, 1.603), (-0.04886, 1.233, 1.624), (-0.04886, 1.237, 1.603), (-0.04886, 1.234, 1.625), (-0.04886, 1.238, 1.603), (-0.04886, 1.234, 1.625), (-0.04886, 1.239, 1.604), (-0.04886, 1.235, 1.625), (-0.04886, 1.24, 1.604), (-0.04886, 1.236, 1.625), (-0.04886, 1.241, 1.605), (-0.04886, 1.236, 1.626), (-0.04886, 1.242, 1.605), (-0.04886, 1.237, 1.626), (-0.04886, 1.243, 1.606), (-0.04886, 1.237, 1.626), (-0.04886, 1.244, 1.606), (-0.04886, 1.238, 1.626), (-0.04886, 1.245, 1.607), (-0.04886, 1.239, 1.627), (-0.04886, 1.246, 1.607), (-0.04886, 1.239, 1.627), (-0.04886, 1.247, 1.608), (-0.04886, 1.24, 1.628), (-0.04886, 1.248, 1.608), (-0.04886, 1.24, 1.628), (-0.04886, 1.249, 1.609), (-0.04886, 1.241, 1.628), (-0.04886, 1.25, 1.61), (-0.04886, 1.242, 1.629), (-0.04886, 1.251, 1.61), (-0.04886, 1.242, 1.629), (-0.04886, 1.252, 1.611), (-0.04886, 1.243, 1.63), (-0.04886, 1.253, 1.612), (-0.04886, 1.243, 1.63), (-0.04886, 1.254, 1.613), (-0.04886, 1.244, 1.631), (-0.04886, 1.255, 1.614), (-0.04886, 1.244, 1.631), (-0.04886, 1.255, 1.614), (-0.04886, 1.245, 1.632), (-0.04886, 1.256, 1.615), (-0.04886, 1.245, 1.632), (-0.04886, 1.257, 1.616), (-0.04886, 1.246, 1.633), (-0.04886, 1.258, 1.617), (-0.04886, 1.246, 1.633), (-0.04886, 1.259, 1.618), (-0.04886, 1.247, 1.634), (-0.04886, 1.259, 1.619), (-0.04886, 1.247, 1.635), (-0.04886, 1.26, 1.62), (-0.04886, 1.248, 1.635), (-0.04886, 1.261, 1.621), (-0.04886, 1.248, 1.636), (-0.04886, 1.262, 1.622), (-0.04886, 1.249, 1.637), (-0.04886, 1.262, 1.623), (-0.04886, 1.249, 1.637), (-0.04886, 1.263, 1.624), (-0.04886, 1.249, 1.638), (-0.04886, 1.264, 1.625), (-0.04886, 1.25, 1.639), (-0.04886, 1.264, 1.627), (-0.04886, 1.25, 1.639), (-0.04886, 1.265, 1.628), (-0.04886, 1.25, 1.64), (-0.04886, 1.265, 1.629), (-0.04886, 1.251, 1.641), (-0.04886, 1.266, 1.63), (-0.04886, 1.251, 1.641), (-0.04886, 1.266, 1.631), (-0.04886, 1.251, 1.642), (-0.04886, 1.267, 1.632), (-0.04886, 1.252, 1.643), (-0.04886, 1.267, 1.634), (-0.04886, 1.252, 1.644), (-0.04886, 1.268, 1.635), (-0.04886, 1.252, 1.644), (-0.04886, 1.268, 1.636), (-0.04886, 1.252, 1.645), (-0.04886, 1.269, 1.637), (-0.04886, 1.253, 1.646), (-0.04886, 1.269, 1.639), (-0.04886, 1.253, 1.647), (-0.04886, 1.269, 1.64), (-0.04886, 1.253, 1.648), (-0.04886, 1.27, 1.641), (-0.04886, 1.253, 1.648), (-0.04886, 1.27, 1.643), (-0.04886, 1.253, 1.649), (-0.04886, 1.27, 1.644), (-0.04886, 1.254, 1.65), (-0.04886, 1.271, 1.645), (-0.04886, 1.254, 1.651), (-0.04886, 1.271, 1.647), (-0.04886, 1.254, 1.652), (-0.04886, 1.271, 1.648), (-0.04886, 1.254, 1.652), (-0.04886, 1.271, 1.649), (-0.04886, 1.254, 1.653), (-0.04886, 1.271, 1.651), (-0.04886, 1.254, 1.654), (-0.04886, 1.271, 1.652), (-0.04886, 1.254, 1.655), (-0.04886, 1.272, 1.653), (-0.04886, 1.254, 1.656), (-0.04886, 1.272, 1.655), (-0.04886, 1.254, 1.657), (-0.04886, 1.272, 1.656), (-0.04886, 1.254, 1.657), (-0.04886, 1.254, 1.858), (-0.04886, 1.272, 1.858), (-0.04886, 1.252, 1.871), (-0.04886, 1.272, 1.657), (-0.04886, 1.268, 1.88), (-0.04886, 1.252, 1.871), (-0.04886, 1.268, 1.879), (-0.04886, 1.252, 1.87), (-0.04886, 1.269, 1.878), (-0.04886, 1.253, 1.869), (-0.04886, 1.269, 1.876), (-0.04886, 1.253, 1.868), (-0.04886, 1.269, 1.875), (-0.04886, 1.253, 1.868), (-0.04886, 1.27, 1.874), (-0.04886, 1.253, 1.867), (-0.04886, 1.27, 1.873), (-0.04886, 1.253, 1.866), (-0.04886, 1.27, 1.871), (-0.04886, 1.254, 1.865), (-0.04886, 1.271, 1.87), (-0.04886, 1.254, 1.864), (-0.04886, 1.271, 1.869), (-0.04886, 1.254, 1.863), (-0.04886, 1.271, 1.867), (-0.04886, 1.254, 1.863), (-0.04886, 1.271, 1.866), (-0.04886, 1.254, 1.862), (-0.04886, 1.271, 1.864), (-0.04886, 1.254, 1.861), (-0.04886, 1.271, 1.863), (-0.04886, 1.254, 1.86), (-0.04886, 1.272, 1.862), (-0.04886, 1.254, 1.859), (-0.04886, 1.272, 1.86), (-0.04886, 1.254, 1.859), (-0.04886, 1.272, 1.859), (-0.04886, 0.7927, 0.09985), (-0.04886, 0.8101, 0.1005), (-0.04886, 0.8101, 0.09915), (-0.9772, 0.7655, 0.06489), (-0.9772, 0.7664, 0.06491), (-0.9772, 0.767, 0.06494), (-0.9772, 0.7677, 0.065), (-0.9772, 0.7684, 0.06507), (-0.9772, 0.769, 0.06517), (-0.9772, 0.7697, 0.06529), (-0.9772, 0.7703, 0.06542), (-0.9772, 0.771, 0.06558), (-0.9772, 0.7716, 0.06576), (-0.9772, 0.7723, 0.06596), (-0.9772, 0.7729, 0.06617), (-0.9772, 0.7736, 0.06641), (-0.9772, 0.7742, 0.06667), (-0.9772, 0.7748, 0.06694), (-0.9772, 0.7755, 0.06724), (-0.9772, 0.7761, 0.06755), (-0.9772, 0.7767, 0.06788), (-0.9772, 0.7773, 0.06823), (-0.9772, 0.7779, 0.0686), (-0.9772, 0.7785, 0.06899), (-0.9772, 0.7791, 0.0694), (-0.9772, 0.7796, 0.06982), (-0.9772, 0.7802, 0.07026), (-0.9772, 0.7808, 0.07072), (-0.9772, 0.7813, 0.07119), (-0.9772, 0.7818, 0.07169), (-0.9772, 0.7824, 0.07219), (-0.9772, 0.7829, 0.07272), (-0.9772, 0.7834, 0.07326), (-0.9772, 0.7839, 0.07381), (-0.9772, 0.7844, 0.07438), (-0.9772, 0.7849, 0.07497), (-0.9772, 0.7853, 0.07557), (-0.9772, 0.7858, 0.07618), (-0.9772, 0.7862, 0.07681), (-0.9772, 0.7866, 0.07745), (-0.9772, 0.787, 0.0781), (-0.9772, 0.7874, 0.07877), (-0.9772, 0.7878, 0.07945), (-0.9772, 0.7882, 0.08014), (-0.9772, 0.7886, 0.08084), (-0.9772, 0.7889, 0.08155), (-0.9772, 0.7892, 0.08227), (-0.9772, 0.7896, 0.083), (-0.9772, 0.7899, 0.08374), (-0.9772, 0.7902, 0.08449), (-0.9772, 0.7904, 0.08525), (-0.9772, 0.7907, 0.08602), (-0.9772, 0.7909, 0.0868), (-0.9772, 0.7912, 0.08758), (-0.9772, 0.7914, 0.08837), (-0.9772, 0.7916, 0.08916), (-0.9772, 0.7918, 0.08996), (-0.9772, 0.7919, 0.09077), (-0.9772, 0.7921, 0.09158), (-0.9772, 0.7922, 0.0924), (-0.9772, 0.7923, 0.09322), (-0.9772, 0.7924, 0.09404), (-0.9772, 0.7925, 0.09487), (-0.9772, 0.7926, 0.09569), (-0.9772, 0.7926, 0.09652), (-0.9772, 0.7927, 0.09735), (-0.9772, 0.7927, 0.09819), (-0.9772, 0.7927, 0.09902), (-0.9772, 0.7927, 0.09985), (-0.9772, 0.755, 1.646), (-0.9772, 1.226, 1.624), (-0.9772, 1.226, 1.624), (-0.9772, 1.227, 1.624), (-0.9772, 1.228, 1.624), (-0.9772, 1.228, 1.624), (-0.9772, 1.229, 1.624), (-0.9772, 1.23, 1.624), (-0.9772, 1.23, 1.624), (-0.9772, 1.231, 1.624), (-0.9772, 1.232, 1.624), (-0.9772, 1.232, 1.624), (-0.9772, 1.233, 1.624), (-0.9772, 1.234, 1.625), (-0.9772, 1.234, 1.625), (-0.9772, 1.235, 1.625), (-0.9772, 1.236, 1.625), (-0.9772, 1.236, 1.626), (-0.9772, 1.237, 1.626), (-0.9772, 1.237, 1.626), (-0.9772, 1.238, 1.626), (-0.9772, 1.239, 1.627), (-0.9772, 1.239, 1.627), (-0.9772, 1.24, 1.628), (-0.9772, 1.24, 1.628), (-0.9772, 1.241, 1.628), (-0.9772, 1.242, 1.629), (-0.9772, 1.242, 1.629), (-0.9772, 1.243, 1.63), (-0.9772, 1.243, 1.63), (-0.9772, 1.244, 1.631), (-0.9772, 1.244, 1.631), (-0.9772, 1.245, 1.632), (-0.9772, 1.245, 1.632), (-0.9772, 1.246, 1.633), (-0.9772, 1.246, 1.633), (-0.9772, 1.247, 1.634), (-0.9772, 1.247, 1.635), (-0.9772, 1.248, 1.635), (-0.9772, 1.248, 1.636), (-0.9772, 1.249, 1.637), (-0.9772, 1.249, 1.637), (-0.9772, 1.249, 1.638), (-0.9772, 1.25, 1.639), (-0.9772, 1.25, 1.639), (-0.9772, 1.25, 1.64), (-0.9772, 1.251, 1.641), (-0.9772, 1.251, 1.641), (-0.9772, 1.251, 1.642), (-0.9772, 1.252, 1.643), (-0.9772, 1.252, 1.644), (-0.9772, 1.252, 1.644), (-0.9772, 1.252, 1.645), (-0.9772, 1.253, 1.646), (-0.9772, 1.253, 1.647), (-0.9772, 1.253, 1.648), (-0.9772, 1.253, 1.648), (-0.9772, 1.253, 1.649), (-0.9772, 1.254, 1.65), (-0.9772, 1.254, 1.651), (-0.9772, 1.254, 1.652), (-0.9772, 1.254, 1.652), (-0.9772, 1.254, 1.653), (-0.9772, 1.254, 1.654), (-0.9772, 1.254, 1.655), (-0.9772, 1.254, 1.656), (-0.9772, 1.254, 1.657), (-0.9772, 1.254, 1.657), (-0.9772, 1.254, 1.858), (-0.9772, 1.254, 1.859), (-0.9772, 1.254, 1.859), (-0.9772, 1.254, 1.86), (-0.9772, 1.254, 1.861), (-0.9772, 1.254, 1.862), (-0.9772, 1.254, 1.863), (-0.9772, 1.254, 1.863), (-0.9772, 1.254, 1.864), (-0.9772, 1.254, 1.865), (-0.9772, 1.253, 1.866), (-0.9772, 1.253, 1.867), (-0.9772, 1.253, 1.868), (-0.9772, 1.253, 1.868), (-0.9772, 1.253, 1.869), (-0.9772, 1.252, 1.87), (-0.9772, 1.252, 1.871), (-0.9772, 1.252, 1.871), (-0.9772, 1.252, 1.872), (-0.9772, 1.251, 1.873), (-0.9772, 1.251, 1.874), (-0.9772, 1.251, 1.874), (-0.9772, 1.25, 1.875), (-0.9772, 1.25, 1.876), (-0.9772, 1.25, 1.877), (-0.9772, 1.249, 1.877), (-0.9772, 1.249, 1.878), (-0.9772, 1.249, 1.879), (-0.9772, 1.248, 1.879), (-0.9772, 1.248, 1.88), (-0.9772, 1.247, 1.88), (-0.9772, 1.247, 1.881), (-0.9772, 1.246, 1.882), (-0.9772, 1.246, 1.882), (-0.9772, 1.245, 1.883), (-0.9772, 1.245, 1.883), (-0.9772, 1.244, 1.884), (-0.9772, 1.244, 1.884), (-0.9772, 1.243, 1.885), (-0.9772, 1.243, 1.885), (-0.9772, 1.242, 1.886), (-0.9772, 1.242, 1.886), (-0.9772, 1.241, 1.887), (-0.9772, 1.24, 1.887), (-0.9772, 1.24, 1.888), (-0.9772, 1.239, 1.888), (-0.9772, 1.239, 1.888), (-0.9772, 1.238, 1.889), (-0.9772, 1.237, 1.889), (-0.9772, 1.237, 1.889), (-0.9772, 1.236, 1.89), (-0.9772, 1.236, 1.89), (-0.9772, 1.235, 1.89), (-0.9772, 1.234, 1.89), (-0.9772, 1.234, 1.891), (-0.9772, 1.233, 1.891), (-0.9772, 1.232, 1.891), (-0.9772, 1.232, 1.891), (-0.9772, 1.231, 1.891), (-0.9772, 1.23, 1.891), (-0.9772, 1.23, 1.891), (-0.9772, 1.229, 1.892), (-0.9772, 1.228, 1.892), (-0.9772, 1.228, 1.892), (-0.9772, 1.227, 1.892), (-0.9772, 0.03555, 1.892), (-0.9772, 0.03488, 1.892), (-0.9772, 0.03422, 1.892), (-0.9772, 0.03355, 1.892), (-0.9772, 0.03289, 1.891), (-0.9772, 0.03223, 1.891), (-0.9772, 0.03157, 1.891), (-0.9772, 0.03091, 1.891), (-0.9772, 0.03025, 1.891), (-0.9772, 0.0296, 1.891), (-0.9772, 0.02895, 1.891), (-0.9772, 0.02831, 1.89), (-0.9772, 0.02767, 1.89), (-0.9772, 0.02703, 1.89), (-0.9772, 0.0264, 1.89), (-0.9772, 0.02578, 1.889), (-0.9772, 0.02516, 1.889), (-0.9772, 0.02455, 1.889), (-0.9772, 0.02394, 1.888), (-0.9772, 0.02334, 1.888), (-0.9772, 0.02275, 1.888), (-0.9772, 0.02216, 1.887), (-0.9772, 0.02159, 1.887), (-0.9772, 0.02102, 1.886), (-0.9772, 0.02046, 1.886), (-0.9772, 0.01991, 1.885), (-0.9772, 0.01937, 1.885), (-0.9772, 0.01884, 1.884), (-0.9772, 0.01832, 1.884), (-0.9772, 0.01781, 1.883), (-0.9772, 0.01731, 1.883), (-0.9772, 0.01682, 1.882), (-0.9772, 0.01635, 1.882), (-0.9772, 0.01588, 1.881), (-0.9772, 0.01543, 1.88), (-0.9772, 0.01499, 1.88), (-0.9772, 0.01456, 1.879), (-0.9772, 0.01414, 1.879), (-0.9772, 0.01374, 1.878), (-0.9772, 0.01335, 1.877), (-0.9772, 0.01297, 1.877), (-0.9772, 0.01261, 1.876), (-0.9772, 0.01226, 1.875), (-0.9772, 0.01192, 1.874), (-0.9772, 0.0116, 1.874), (-0.9772, 0.01129, 1.873), (-0.9772, 0.011, 1.872), (-0.9772, 0.01072, 1.871), (-0.9772, 0.01046, 1.871), (-0.9772, 0.01021, 1.87), (-0.9772, 0.009981, 1.869), (-0.9772, 0.009764, 1.868), (-0.9772, 0.009563, 1.868), (-0.9772, 0.009377, 1.867), (-0.9772, 0.009207, 1.866), (-0.9772, 0.009053, 1.865), (-0.9772, 0.008915, 1.864), (-0.9772, 0.008793, 1.863), (-0.9772, 0.008687, 1.863), (-0.9772, 0.008597, 1.862), (-0.9772, 0.008524, 1.861), (-0.9772, 0.008467, 1.86), (-0.9772, 0.008426, 1.859), (-0.9772, 0.008401, 1.859), (-0.9772, 0.008393, 1.858), (-0.9772, 0.008393, 1.657), (-0.9772, 0.008396, 1.657), (-0.9772, 0.008413, 1.656), (-0.9772, 0.008447, 1.655), (-0.9772, 0.008497, 1.654), (-0.9772, 0.008564, 1.654), (-0.9772, 0.008647, 1.653), (-0.9772, 0.008746, 1.652), (-0.9772, 0.008861, 1.651), (-0.9772, 0.008992, 1.65), (-0.9772, 0.009139, 1.65), (-0.9772, 0.009302, 1.649), (-0.9772, 0.009481, 1.648), (-0.9772, 0.009676, 1.647), (-0.9772, 0.009886, 1.646), (-0.9772, 0.01011, 1.646), (-0.9772, 0.01035, 1.645), (-0.9772, 0.01061, 1.644), (-0.9772, 0.01088, 1.643), (-0.9772, 0.01117, 1.643), (-0.9772, 0.01147, 1.642), (-0.9772, 0.01178, 1.641), (-0.9772, 0.01211, 1.64), (-0.9772, 0.01245, 1.64), (-0.9772, 0.01281, 1.639), (-0.9772, 0.01318, 1.638), (-0.9772, 0.01357, 1.638), (-0.9772, 0.01397, 1.637), (-0.9772, 0.01438, 1.636), (-0.9772, 0.0148, 1.636), (-0.9772, 0.01524, 1.635), (-0.9772, 0.01569, 1.634), (-0.9772, 0.01615, 1.634), (-0.9772, 0.01662, 1.633), (-0.9772, 0.0171, 1.633), (-0.9772, 0.0176, 1.632), (-0.9772, 0.0181, 1.631), (-0.9772, 0.01862, 1.631), (-0.9772, 0.01914, 1.63), (-0.9772, 0.01968, 1.63), (-0.9772, 0.02023, 1.629), (-0.9772, 0.02078, 1.629), (-0.9772, 0.02134, 1.629), (-0.9772, 0.02192, 1.628), (-0.9772, 0.0225, 1.628), (-0.9772, 0.02309, 1.627), (-0.9772, 0.02368, 1.627), (-0.9772, 0.02428, 1.627), (-0.9772, 0.02489, 1.626), (-0.9772, 0.02551, 1.626), (-0.9772, 0.02613, 1.626), (-0.9772, 0.02676, 1.625), (-0.9772, 0.02739, 1.625), (-0.9772, 0.02803, 1.625), (-0.9772, 0.02867, 1.625), (-0.9772, 0.02932, 1.624), (-0.9772, 0.02997, 1.624), (-0.9772, 0.03063, 1.624), (-0.9772, 0.03128, 1.624), (-0.9772, 0.03194, 1.624), (-0.9772, 0.0326, 1.624), (-0.9772, 0.03327, 1.624), (-0.9772, 0.03393, 1.624), (-0.9772, 0.0346, 1.624), (-0.9772, 0.03526, 1.624), (-0.9772, 0.03593, 1.624), (-0.9772, 0.0366, 1.624), (-0.9772, 0.5078, 1.646), (-0.9772, 0.4719, 0.0998), (-0.9772, 0.4719, 0.09882), (-0.9772, 0.4719, 0.09799), (-0.9772, 0.4719, 0.09715), (-0.9772, 0.472, 0.09632), (-0.9772, 0.472, 0.09549), (-0.9772, 0.4721, 0.09467), (-0.9772, 0.4722, 0.09384), (-0.9772, 0.4723, 0.09302), (-0.9772, 0.4724, 0.0922), (-0.9772, 0.4726, 0.09138), (-0.9772, 0.4727, 0.09057), (-0.9772, 0.4729, 0.08977), (-0.9772, 0.4731, 0.08897), (-0.9772, 0.4733, 0.08818), (-0.9772, 0.4735, 0.08739), (-0.9772, 0.4737, 0.08661), (-0.9772, 0.474, 0.08583), (-0.9772, 0.4742, 0.08507), (-0.9772, 0.4745, 0.08431), (-0.9772, 0.4748, 0.08356), (-0.9772, 0.4751, 0.08282), (-0.9772, 0.4754, 0.0821), (-0.9772, 0.4758, 0.08138), (-0.9772, 0.4761, 0.08067), (-0.9772, 0.4765, 0.07997), (-0.9772, 0.4768, 0.07928), (-0.9772, 0.4772, 0.07861), (-0.9772, 0.4776, 0.07794), (-0.9772, 0.4781, 0.07729), (-0.9772, 0.4785, 0.07666), (-0.9772, 0.4789, 0.07603), (-0.9772, 0.4794, 0.07542), (-0.9772, 0.4798, 0.07483), (-0.9772, 0.4803, 0.07425), (-0.9772, 0.4808, 0.07368), (-0.9772, 0.4813, 0.07313), (-0.9772, 0.4818, 0.07259), (-0.9772, 0.4823, 0.07207), (-0.9772, 0.4829, 0.07157), (-0.9772, 0.4834, 0.07108), (-0.9772, 0.484, 0.07061), (-0.9772, 0.4845, 0.07015), (-0.9772, 0.4851, 0.06972), (-0.9772, 0.4857, 0.0693), (-0.9772, 0.4862, 0.0689), (-0.9772, 0.4868, 0.06851), (-0.9772, 0.4874, 0.06815), (-0.9772, 0.488, 0.0678), (-0.9772, 0.4887, 0.06747), (-0.9772, 0.4893, 0.06716), (-0.9772, 0.4899, 0.06687), (-0.9772, 0.4905, 0.0666), (-0.9772, 0.4912, 0.06635), (-0.9772, 0.4918, 0.06612), (-0.9772, 0.4925, 0.06591), (-0.9772, 0.4931, 0.06571), (-0.9772, 0.4938, 0.06554), (-0.9772, 0.4944, 0.06539), (-0.9772, 0.4951, 0.06526), (-0.9772, 0.4957, 0.06514), (-0.9772, 0.4964, 0.06505), (-0.9772, 0.4971, 0.06498), (-0.9772, 0.4977, 0.06493), (-0.9772, 0.4984, 0.0649), (-0.9772, 0.4991, 0.06489)], [], [(0, 1, 2), (3, 0, 2), (4, 3, 2), (5, 4, 2), (6, 5, 2), (7, 6, 2), (8, 7, 2), (9, 8, 2), (10, 9, 2), (11, 10, 2), (12, 11, 2), (13, 12, 2), (14, 13, 2), (15, 14, 2), (16, 15, 2), (17, 16, 2), (18, 17, 2), (19, 18, 2), (20, 19, 2), (21, 20, 2), (22, 21, 2), (23, 22, 2), (24, 23, 2), (25, 24, 2), (26, 25, 2), (27, 26, 2), (28, 27, 2), (29, 28, 2), (30, 29, 2), (31, 30, 2), (32, 31, 2), (33, 32, 2), (34, 33, 2), (35, 34, 2), (36, 35, 2), (37, 36, 2), (38, 37, 2), (39, 38, 2), (40, 39, 2), (41, 40, 2), (42, 41, 2), (43, 42, 2), (44, 43, 2), (45, 44, 2), (46, 45, 2), (47, 46, 2), (48, 47, 2), (49, 48, 2), (50, 49, 2), (51, 50, 2), (52, 51, 2), (53, 52, 2), (54, 53, 2), (55, 54, 2), (56, 55, 2), (57, 56, 2), (57, 58, 56), (59, 60, 61), (61, 62, 59), (59, 63, 60), (64, 59, 62), (59, 65, 63), (62, 66, 64), (59, 67, 65), (66, 68, 64), (59, 69, 67), (68, 70, 64), (59, 71, 69), (70, 72, 64), (59, 73, 71), (72, 74, 64), (59, 75, 73), (74, 76, 64), (59, 77, 75), (76, 78, 64), (59, 79, 77), (78, 80, 64), (59, 81, 79), (80, 82, 64), (59, 83, 81), (82, 84, 64), (59, 85, 83), (84, 86, 64), (59, 87, 85), (86, 88, 64), (59, 89, 87), (88, 90, 64), (59, 91, 89), (90, 92, 64), (59, 93, 91), (92, 94, 64), (59, 95, 93), (94, 96, 64), (59, 97, 95), (96, 98, 64), (59, 99, 97), (98, 100, 64), (59, 101, 99), (100, 102, 64), (59, 103, 101), (102, 104, 64), (59, 105, 103), (104, 106, 64), (59, 107, 105), (106, 108, 64), (59, 109, 107), (108, 110, 64), (59, 111, 109), (110, 112, 64), (59, 113, 111), (112, 114, 64), (59, 115, 113), (114, 116, 64), (59, 117, 115), (116, 118, 64), (59, 119, 117), (118, 120, 64), (59, 121, 119), (120, 122, 64), (59, 123, 121), (122, 124, 64), (59, 125, 123), (124, 126, 64), (59, 127, 125), (126, 128, 64), (59, 129, 127), (128, 130, 64), (59, 131, 129), (130, 132, 64), (59, 133, 131), (132, 134, 64), (59, 135, 133), (134, 136, 64), (59, 137, 135), (136, 138, 64), (59, 139, 137), (138, 140, 64), (59, 141, 139), (140, 142, 64), (59, 143, 141), (142, 144, 64), (59, 145, 143), (144, 146, 64), (59, 147, 145), (146, 148, 64), (59, 149, 147), (148, 150, 64), (59, 151, 149), (150, 152, 64), (59, 153, 151), (152, 154, 64), (59, 155, 153), (154, 156, 64), (59, 157, 155), (156, 158, 64), (59, 159, 157), (158, 160, 64), (59, 161, 159), (160, 162, 64), (59, 163, 161), (162, 164, 64), (59, 165, 163), (164, 166, 64), (59, 167, 165), (166, 168, 64), (59, 169, 167), (168, 170, 64), (59, 171, 169), (170, 172, 64), (59, 173, 171), (172, 174, 64), (59, 175, 173), (174, 176, 64), (59, 177, 175), (176, 178, 64), (59, 179, 177), (178, 180, 64), (59, 181, 179), (180, 182, 64), (59, 183, 181), (182, 184, 64), (59, 185, 183), (184, 186, 64), (59, 187, 185), (186, 188, 64), (59, 189, 187), (188, 190, 64), (191, 59, 64), (57, 192, 58), (57, 193, 192), (57, 194, 193), (57, 195, 194), (57, 196, 195), (57, 197, 196), (57, 198, 197), (199, 57, 2), (199, 200, 57), (199, 201, 200), (199, 202, 201), (199, 203, 202), (199, 204, 203), (199, 205, 204), (199, 206, 205), (2, 191, 199), (207, 191, 64), (208, 209, 207), (210, 211, 209), (210, 212, 211), (207, 64, 208), (210, 213, 212), (214, 210, 209), (210, 215, 213), (209, 208, 214), (210, 216, 215), (208, 217, 214), (210, 218, 216), (217, 219, 214), (210, 220, 218), (219, 221, 214), (210, 222, 220), (221, 223, 214), (210, 224, 222), (223, 225, 214), (210, 226, 224), (225, 227, 214), (210, 228, 226), (227, 229, 214), (210, 230, 228), (229, 231, 214), (210, 232, 230), (231, 233, 214), (210, 234, 232), (233, 235, 214), (210, 236, 234), (235, 237, 214), (210, 238, 236), (237, 239, 214), (210, 240, 238), (239, 241, 214), (210, 242, 240), (241, 243, 214), (210, 244, 242), (243, 245, 214), (210, 246, 244), (245, 247, 214), (210, 248, 246), (247, 249, 214), (210, 250, 248), (249, 251, 214), (210, 252, 250), (251, 253, 214), (210, 254, 252), (253, 255, 214), (210, 256, 254), (255, 257, 214), (210, 258, 256), (257, 259, 214), (210, 260, 258), (259, 261, 214), (210, 262, 260), (261, 263, 214), (210, 264, 262), (263, 265, 214), (210, 266, 264), (265, 267, 214), (210, 268, 266), (267, 269, 214), (210, 270, 268), (269, 271, 214), (210, 272, 270), (271, 273, 214), (210, 274, 272), (273, 275, 214), (210, 276, 274), (275, 277, 214), (210, 278, 276), (277, 279, 214), (210, 280, 278), (279, 281, 214), (210, 282, 280), (281, 283, 214), (210, 284, 282), (283, 285, 214), (210, 286, 284), (285, 287, 214), (210, 288, 286), (287, 289, 214), (210, 290, 288), (289, 291, 214), (210, 292, 290), (291, 293, 214), (210, 294, 292), (293, 295, 214), (210, 296, 294), (295, 297, 214), (210, 298, 296), (297, 299, 214), (210, 300, 298), (299, 301, 214), (210, 302, 300), (301, 303, 214), (210, 304, 302), (303, 305, 214), (210, 306, 304), (305, 307, 214), (210, 308, 306), (307, 309, 214), (210, 310, 308), (309, 311, 214), (210, 312, 310), (311, 313, 214), (210, 314, 312), (313, 315, 214), (210, 316, 314), (315, 317, 214), (210, 318, 316), (317, 319, 214), (210, 320, 318), (319, 321, 214), (210, 322, 320), (321, 323, 214), (210, 324, 322), (323, 325, 214), (210, 326, 324), (325, 327, 214), (210, 328, 326), (327, 329, 214), (210, 330, 328), (329, 331, 214), (210, 332, 330), (331, 333, 214), (210, 334, 332), (333, 335, 214), (210, 336, 334), (335, 337, 214), (337, 338, 214), (338, 339, 214), (199, 340, 206), (199, 341, 340), (199, 342, 341), (199, 343, 342), (199, 344, 343), (199, 345, 344), (199, 346, 345), (199, 347, 346), (199, 348, 347), (199, 349, 348), (199, 350, 349), (199, 351, 350), (199, 352, 351), (199, 353, 352), (199, 354, 353), (199, 355, 354), (199, 356, 355), (199, 357, 356), (199, 358, 357), (199, 359, 358), (199, 360, 359), (199, 361, 360), (199, 362, 361), (199, 363, 362), (199, 364, 363), (199, 365, 364), (199, 366, 365), (199, 367, 366), (199, 368, 367), (199, 369, 368), (199, 370, 369), (199, 371, 370), (199, 372, 371), (199, 373, 372), (199, 374, 373), (199, 375, 374), (199, 376, 375), (199, 377, 376), (199, 378, 377), (199, 379, 378), (199, 380, 379), (199, 381, 380), (199, 382, 381), (199, 383, 382), (199, 384, 383), (199, 385, 384), (199, 386, 385), (199, 387, 386), (199, 388, 387), (199, 389, 388), (199, 390, 389), (199, 391, 390), (199, 392, 391), (199, 393, 392), (199, 394, 393), (199, 395, 394), (191, 207, 199), (396, 395, 199), (199, 397, 396), (398, 399, 400), (401, 400, 402), (401, 402, 403), (401, 403, 404), (401, 404, 405), (401, 405, 406), (401, 406, 407), (401, 407, 408), (409, 410, 411), (401, 408, 412), (401, 412, 413), (401, 413, 414), (401, 414, 415), (401, 415, 416), (417, 418, 410), (401, 416, 419), (401, 419, 420), (401, 420, 421), (401, 421, 422), (423, 424, 418), (401, 422, 425), (401, 425, 426), (401, 426, 427), (428, 429, 424), (401, 427, 430), (401, 430, 431), (401, 431, 432), (433, 434, 429), (401, 432, 435), (401, 435, 436), (437, 438, 434), (401, 436, 439), (401, 439, 440), (441, 442, 438), (401, 440, 443), (401, 443, 444), (401, 444, 445), (446, 447, 442), (401, 445, 448), (401, 448, 449), (450, 451, 447), (401, 449, 452), (401, 452, 453), (454, 455, 451), (401, 453, 456), (401, 456, 457), (458, 459, 455), (411, 457, 409), (410, 409, 417), (460, 461, 459), (418, 417, 423), (424, 423, 428), (462, 463, 461), (429, 428, 433), (464, 465, 463), (434, 433, 437), (438, 437, 441), (466, 467, 465), (442, 441, 446), (447, 446, 450), (468, 469, 467), (451, 450, 454), (455, 454, 458), (470, 471, 469), (459, 458, 460), (461, 460, 462), (472, 473, 471), (463, 462, 464), (474, 475, 473), (465, 464, 466), (467, 466, 468), (476, 477, 475), (469, 468, 470), (471, 470, 472), (478, 479, 477), (473, 472, 474), (480, 481, 479), (475, 474, 476), (477, 476, 478), (482, 483, 481), (479, 478, 480), (481, 480, 482), (484, 485, 483), (483, 482, 484), (486, 487, 485), (485, 484, 486), (487, 486, 488), (489, 487, 488), (489, 488, 490), (491, 489, 490), (491, 490, 492), (493, 491, 492), (493, 492, 494), (493, 494, 495), (496, 493, 495), (496, 495, 497), (498, 496, 497), (497, 499, 498), (500, 498, 499), (499, 501, 500), (502, 500, 501), (501, 503, 502), (504, 502, 503), (503, 505, 504), (506, 504, 505), (505, 507, 506), (508, 506, 507), (507, 509, 508), (510, 508, 509), (509, 511, 510), (512, 510, 511), (511, 513, 512), (514, 512, 513), (513, 515, 514), (516, 514, 515), (515, 517, 516), (518, 516, 517), (517, 519, 518), (520, 518, 519), (519, 521, 520), (522, 520, 521), (521, 523, 522), (524, 522, 523), (523, 525, 524), (526, 524, 525), (525, 527, 526), (528, 526, 527), (527, 529, 528), (530, 528, 529), (529, 531, 530), (532, 530, 531), (531, 533, 532), (534, 532, 533), (533, 535, 534), (536, 534, 535), (535, 537, 536), (538, 536, 537), (537, 539, 538), (540, 538, 539), (539, 541, 540), (542, 540, 541), (541, 543, 542), (544, 542, 543), (543, 545, 544), (546, 544, 545), (545, 547, 546), (548, 546, 547), (547, 549, 548), (550, 548, 549), (549, 551, 550), (552, 550, 551), (551, 553, 552), (554, 552, 553), (553, 555, 554), (556, 554, 555), (555, 557, 556), (558, 556, 557), (557, 559, 558), (560, 558, 559), (559, 561, 560), (562, 560, 561), (561, 563, 562), (564, 562, 563), (563, 565, 564), (566, 564, 565), (565, 567, 566), (568, 566, 567), (567, 569, 568), (570, 568, 569), (569, 571, 570), (572, 570, 571), (571, 573, 572), (574, 572, 573), (573, 575, 574), (576, 574, 575), (575, 577, 576), (578, 576, 577), (577, 579, 578), (580, 578, 579), (579, 581, 580), (582, 580, 581), (581, 583, 582), (584, 585, 586), (583, 586, 585), (585, 582, 583), (587, 588, 589), (399, 398, 588), (587, 399, 588), (400, 590, 398), (589, 591, 587), (400, 592, 590), (593, 587, 591), (400, 594, 592), (591, 595, 593), (400, 596, 594), (597, 593, 595), (400, 598, 596), (595, 599, 597), (400, 600, 598), (601, 597, 599), (400, 602, 600), (599, 603, 601), (400, 604, 602), (605, 601, 603), (400, 606, 604), (603, 607, 605), (400, 608, 606), (609, 605, 607), (400, 610, 608), (607, 611, 609), (400, 612, 610), (613, 609, 611), (400, 614, 612), (611, 615, 613), (400, 616, 614), (617, 613, 615), (400, 618, 616), (615, 619, 617), (400, 620, 618), (621, 617, 619), (400, 622, 620), (619, 623, 621), (400, 624, 622), (625, 621, 623), (400, 626, 624), (623, 627, 625), (400, 628, 626), (629, 625, 627), (400, 630, 628), (627, 631, 629), (400, 632, 630), (633, 629, 631), (400, 634, 632), (631, 635, 633), (400, 636, 634), (637, 633, 635), (400, 638, 636), (635, 639, 637), (400, 640, 638), (641, 637, 639), (400, 642, 640), (639, 643, 641), (400, 644, 642), (645, 641, 643), (400, 646, 644), (643, 647, 645), (400, 648, 646), (649, 645, 647), (400, 650, 648), (647, 651, 649), (400, 652, 650), (653, 649, 651), (400, 654, 652), (655, 653, 656), (400, 657, 654), (656, 658, 655), (400, 401, 657), (659, 655, 658), (457, 411, 401), (651, 656, 653), (658, 660, 659), (661, 659, 660), (660, 662, 661), (663, 661, 662), (662, 664, 663), (665, 663, 664), (664, 666, 665), (667, 665, 666), (666, 668, 667), (669, 667, 668), (668, 670, 669), (671, 669, 670), (670, 672, 671), (673, 671, 672), (672, 674, 673), (675, 673, 674), (674, 676, 675), (677, 675, 676), (676, 678, 677), (679, 677, 678), (678, 680, 679), (681, 679, 680), (680, 682, 681), (683, 681, 682), (682, 684, 683), (685, 683, 684), (684, 686, 685), (687, 685, 686), (686, 688, 687), (689, 687, 688), (688, 690, 689), (691, 689, 690), (690, 692, 691), (693, 691, 692), (692, 694, 693), (695, 693, 694), (694, 696, 695), (697, 695, 696), (696, 698, 697), (699, 697, 698), (698, 700, 699), (701, 699, 700), (700, 702, 701), (703, 701, 702), (702, 704, 703), (705, 703, 704), (704, 706, 705), (707, 705, 706), (706, 708, 707), (709, 707, 708), (708, 710, 709), (711, 709, 710), (710, 712, 711), (713, 711, 712), (712, 714, 713), (715, 713, 714), (714, 716, 715), (717, 715, 716), (716, 718, 717), (719, 717, 718), (718, 720, 719), (721, 719, 720), (720, 722, 721), (723, 721, 722), (722, 724, 723), (725, 723, 724), (724, 726, 725), (727, 725, 726), (726, 728, 727), (729, 727, 728), (728, 730, 729), (731, 729, 730), (730, 732, 731), (733, 731, 732), (732, 734, 733), (735, 733, 734), (734, 736, 735), (737, 735, 736), (736, 738, 737), (739, 737, 738), (738, 740, 739), (741, 739, 740), (740, 742, 741), (743, 741, 742), (742, 744, 743), (745, 743, 744), (744, 746, 745), (747, 745, 746), (747, 746, 748), (749, 747, 748), (749, 748, 750), (751, 749, 750), (752, 751, 750), (752, 750, 753), (754, 752, 753), (754, 753, 755), (754, 755, 756), (756, 757, 754), (758, 759, 760), (760, 761, 758), (761, 762, 763), (764, 763, 762), (765, 764, 766), (766, 767, 765), (767, 768, 769), (770, 769, 768), (771, 770, 772), (772, 773, 771), (773, 774, 775), (776, 775, 774), (777, 776, 778), (778, 779, 777), (779, 780, 781), (782, 781, 780), (783, 782, 784), (784, 785, 783), (785, 786, 787), (788, 787, 786), (789, 788, 790), (790, 791, 789), (791, 792, 793), (794, 793, 792), (795, 794, 796), (796, 797, 795), (797, 798, 799), (800, 799, 798), (801, 800, 802), (802, 803, 801), (803, 804, 805), (806, 805, 804), (807, 806, 808), (808, 809, 807), (809, 810, 811), (812, 811, 810), (813, 812, 814), (761, 763, 758), (759, 758, 815), (756, 759, 815), (815, 757, 756), (762, 766, 764), (769, 765, 767), (768, 772, 770), (775, 771, 773), (774, 778, 776), (781, 777, 779), (780, 784, 782), (787, 783, 785), (786, 790, 788), (793, 789, 791), (792, 796, 794), (799, 795, 797), (798, 802, 800), (805, 801, 803), (804, 808, 806), (811, 807, 809), (810, 814, 812), (814, 816, 813), (817, 813, 816), (816, 818, 817), (819, 817, 818), (818, 820, 819), (821, 819, 820), (820, 822, 821), (823, 821, 822), (822, 824, 823), (825, 823, 824), (824, 826, 825), (827, 825, 826), (826, 828, 827), (829, 827, 828), (828, 830, 829), (831, 829, 830), (830, 832, 831), (833, 831, 832), (832, 834, 833), (835, 833, 834), (834, 836, 835), (837, 835, 836), (836, 838, 837), (839, 837, 838), (838, 840, 839), (841, 839, 840), (840, 842, 841), (843, 841, 842), (842, 844, 843), (845, 843, 844), (844, 846, 845), (847, 845, 846), (846, 848, 847), (849, 847, 848), (848, 850, 849), (851, 849, 850), (850, 852, 851), (853, 851, 852), (852, 854, 853), (855, 853, 854), (854, 856, 855), (857, 855, 856), (856, 858, 857), (859, 857, 858), (858, 860, 859), (861, 859, 860), (860, 862, 861), (863, 861, 862), (862, 864, 863), (865, 863, 864), (864, 866, 865), (867, 865, 866), (866, 868, 867), (869, 867, 868), (868, 870, 869), (871, 869, 870), (870, 872, 871), (873, 871, 872), (872, 874, 873), (875, 873, 874), (874, 876, 875), (877, 875, 876), (876, 878, 877), (879, 877, 878), (878, 880, 879), (881, 879, 880), (880, 882, 881), (883, 881, 882), (882, 884, 883), (885, 883, 884), (885, 884, 886), (887, 885, 886), (888, 887, 886), (888, 886, 889), (890, 888, 889), (890, 889, 891), (892, 890, 891), (892, 891, 893), (894, 892, 893), (895, 896, 894), (894, 893, 895), (897, 898, 896), (899, 900, 898), (896, 895, 897), (901, 902, 900), (898, 897, 899), (903, 904, 902), (905, 906, 904), (900, 899, 901), (907, 908, 906), (909, 910, 908), (902, 901, 903), (911, 912, 910), (904, 903, 905), (913, 914, 912), (915, 916, 914), (906, 905, 907), (917, 918, 916), (919, 920, 918), (908, 907, 909), (921, 922, 920), (910, 909, 911), (923, 924, 922), (925, 926, 924), (912, 911, 913), (927, 928, 926), (929, 930, 928), (914, 913, 915), (931, 932, 930), (933, 934, 932), (916, 915, 917), (935, 936, 934), (937, 938, 936), (918, 917, 919), (939, 940, 938), (920, 919, 921), (941, 942, 940), (943, 944, 942), (922, 921, 923), (945, 946, 944), (947, 948, 946), (924, 923, 925), (949, 950, 948), (951, 952, 950), (926, 925, 927), (953, 954, 952), (955, 956, 954), (957, 958, 956), (928, 927, 929), (959, 960, 958), (961, 962, 960), (930, 929, 931), (963, 964, 962), (965, 966, 964), (932, 931, 933), (967, 968, 966), (969, 970, 968), (971, 972, 970), (934, 933, 935), (973, 974, 972), (975, 976, 974), (977, 978, 976), (936, 935, 937), (979, 980, 978), (981, 982, 980), (983, 984, 982), (938, 937, 939), (985, 986, 984), (987, 988, 986), (989, 990, 988), (991, 992, 990), (940, 939, 941), (993, 994, 992), (995, 996, 994), (997, 998, 996), (999, 1000, 998), (1001, 1002, 1000), (942, 941, 943), (1003, 1004, 1002), (1005, 1006, 1004), (1007, 1008, 1006), (1009, 1010, 1008), (1011, 1012, 1010), (1013, 1014, 1012), (1015, 1016, 1014), (944, 943, 945), (1017, 1018, 1016), (1019, 1020, 1021), (1021, 1022, 1019), (1022, 1023, 1019), (1024, 1019, 1023), (1025, 1024, 1023), (1025, 1023, 1026), (1027, 1025, 1026), (1027, 1026, 1028), (1029, 1027, 1028), (1030, 1031, 1029), (1029, 1028, 1030), (1032, 1033, 1031), (1031, 1030, 1032), (1034, 1035, 1033), (1036, 1037, 1035), (1033, 1032, 1034), (1038, 1039, 1037), (1040, 1041, 1039), (1035, 1034, 1036), (1042, 1043, 1041), (1037, 1036, 1038), (1044, 1045, 1043), (1046, 1047, 1045), (1039, 1038, 1040), (1048, 1049, 1047), (1050, 1051, 1049), (1041, 1040, 1042), (1052, 1053, 1051), (1043, 1042, 1044), (1054, 1055, 1053), (1056, 1057, 1055), (1045, 1044, 1046), (1058, 1059, 1057), (1060, 1061, 1059), (1047, 1046, 1048), (1062, 1063, 1061), (1064, 1065, 1063), (1049, 1048, 1050), (1066, 1067, 1065), (1068, 1069, 1067), (1051, 1050, 1052), (1070, 1071, 1069), (1053, 1052, 1054), (1072, 1073, 1071), (1074, 1075, 1073), (1055, 1054, 1056), (1076, 1077, 1075), (1078, 1079, 1077), (1057, 1056, 1058), (1080, 1081, 1079), (1082, 1083, 1081), (1059, 1058, 1060), (1084, 1085, 1083), (1086, 1087, 1085), (1061, 1060, 1062), (1088, 1089, 1087), (1090, 1091, 1089), (1063, 1062, 1064), (1092, 1093, 1091), (1094, 1095, 1093), (1096, 1097, 1095), (1065, 1064, 1066), (1098, 1099, 1097), (1100, 1101, 1099), (1067, 1066, 1068), (1102, 1103, 1101), (1104, 1105, 1103), (1069, 1068, 1070), (1106, 1107, 1105), (1108, 1109, 1107), (1110, 1111, 1109), (1071, 1070, 1072), (1112, 1113, 1111), (1114, 1115, 1113), (1116, 1117, 1115), (1073, 1072, 1074), (1118, 1119, 1117), (1120, 1121, 1119), (1122, 1123, 1121), (1124, 1125, 1123), (1075, 1074, 1076), (1126, 1127, 1125), (1128, 1129, 1127), (1130, 1131, 1129), (1132, 1133, 1131), (1134, 1135, 1133), (1077, 1076, 1078), (1136, 1137, 1135), (1138, 1139, 1137), (1140, 1141, 1139), (1142, 1143, 1141), (1144, 1145, 1143), (1146, 1147, 1145), (1148, 1149, 1147), (1150, 1151, 1149), (1079, 1078, 1080), (1152, 1153, 1151), (1154, 1153, 1155), (586, 1156, 584), (1157, 1155, 1153), (1158, 584, 1156), (1152, 1157, 1153), (1156, 1159, 1158), (1081, 1080, 1082), (1160, 1158, 1159), (1083, 1082, 1084), (1159, 1161, 1160), (1085, 1084, 1086), (1162, 1160, 1161), (1087, 1086, 1088), (1161, 1163, 1162), (1089, 1088, 1090), (1164, 1162, 1163), (1091, 1090, 1092), (1163, 1165, 1164), (1093, 1092, 1094), (1166, 1164, 1165), (1095, 1094, 1096), (1165, 1167, 1166), (1097, 1096, 1098), (1168, 1166, 1167), (1099, 1098, 1100), (1167, 1169, 1168), (1101, 1100, 1102), (1170, 1168, 1169), (1103, 1102, 1104), (1169, 1171, 1170), (1105, 1104, 1106), (1172, 1170, 1171), (1107, 1106, 1108), (1171, 1173, 1172), (1109, 1108, 1110), (1174, 1172, 1173), (1111, 1110, 1112), (1173, 1175, 1174), (1113, 1112, 1114), (1176, 1174, 1175), (1115, 1114, 1116), (1175, 1177, 1176), (1117, 1116, 1118), (1178, 1176, 1177), (1119, 1118, 1120), (1177, 1179, 1178), (1121, 1120, 1122), (1180, 1178, 1179), (1123, 1122, 1124), (1179, 1181, 1180), (1125, 1124, 1126), (1182, 1180, 1181), (1127, 1126, 1128), (1181, 1183, 1182), (1129, 1128, 1130), (1184, 1182, 1183), (1131, 1130, 1132), (1183, 1185, 1184), (1133, 1132, 1134), (1186, 1184, 1185), (1135, 1134, 1136), (1185, 1187, 1186), (1137, 1136, 1138), (1188, 1186, 1187), (1139, 1138, 1140), (1187, 1189, 1188), (1141, 1140, 1142), (1190, 1188, 1189), (1143, 1142, 1144), (1189, 1154, 1190), (1145, 1144, 1146), (1154, 1155, 1190), (1147, 1146, 1148), (1149, 1148, 1150), (1151, 1150, 1152), (1021, 1020, 1191), (1192, 1021, 1191), (946, 945, 947), (1191, 1018, 1192), (1193, 1192, 1018), (948, 947, 949), (950, 949, 951), (952, 951, 953), (954, 953, 955), (956, 955, 957), (958, 957, 959), (960, 959, 961), (962, 961, 963), (964, 963, 965), (966, 965, 967), (968, 967, 969), (970, 969, 971), (972, 971, 973), (974, 973, 975), (976, 975, 977), (978, 977, 979), (980, 979, 981), (982, 981, 983), (984, 983, 985), (986, 985, 987), (988, 987, 989), (990, 989, 991), (992, 991, 993), (994, 993, 995), (996, 995, 997), (998, 997, 999), (1000, 999, 1001), (1002, 1001, 1003), (1004, 1003, 1005), (1006, 1005, 1007), (1008, 1007, 1009), (1010, 1009, 1011), (1012, 1011, 1013), (1014, 1013, 1015), (1016, 1015, 1017), (1018, 1017, 1193), (198, 886, 884), (884, 197, 198), (197, 884, 882), (882, 196, 197), (196, 882, 880), (880, 195, 196), (195, 880, 878), (878, 194, 195), (194, 878, 876), (876, 193, 194), (193, 876, 874), (874, 192, 193), (192, 874, 872), (872, 58, 192), (58, 872, 870), (870, 56, 58), (56, 870, 868), (868, 55, 56), (55, 868, 866), (866, 54, 55), (54, 866, 864), (864, 53, 54), (53, 864, 862), (862, 52, 53), (52, 862, 860), (860, 51, 52), (51, 860, 858), (858, 50, 51), (50, 858, 856), (856, 49, 50), (49, 856, 854), (854, 48, 49), (48, 854, 852), (852, 47, 48), (47, 852, 850), (850, 46, 47), (46, 850, 848), (848, 45, 46), (45, 848, 846), (846, 44, 45), (44, 846, 844), (844, 43, 44), (43, 844, 842), (842, 42, 43), (42, 842, 840), (840, 41, 42), (41, 840, 838), (838, 40, 41), (40, 838, 836), (836, 39, 40), (39, 836, 834), (834, 38, 39), (38, 834, 832), (832, 37, 38), (37, 832, 830), (830, 36, 37), (36, 830, 828), (828, 35, 36), (35, 828, 826), (826, 34, 35), (34, 826, 824), (824, 33, 34), (824, 822, 32), (32, 33, 824), (822, 820, 31), (31, 32, 822), (820, 818, 30), (30, 31, 820), (818, 816, 29), (29, 30, 818), (816, 814, 28), (28, 29, 816), (814, 810, 27), (27, 28, 814), (810, 809, 26), (26, 27, 810), (809, 808, 25), (25, 26, 809), (808, 804, 24), (24, 25, 808), (804, 803, 23), (23, 24, 804), (803, 802, 22), (22, 23, 803), (802, 798, 21), (21, 22, 802), (798, 797, 20), (20, 21, 798), (797, 796, 19), (19, 20, 797), (796, 792, 18), (18, 19, 796), (792, 791, 17), (17, 18, 792), (791, 790, 16), (16, 17, 791), (790, 786, 15), (15, 16, 790), (786, 785, 14), (14, 15, 786), (785, 784, 13), (13, 14, 785), (784, 780, 12), (12, 13, 784), (780, 779, 11), (11, 12, 780), (779, 778, 10), (10, 11, 779), (778, 774, 9), (9, 10, 778), (774, 773, 8), (8, 9, 774), (773, 772, 7), (7, 8, 773), (772, 768, 6), (6, 7, 772), (768, 767, 5), (5, 6, 768), (767, 766, 4), (4, 5, 767), (766, 762, 3), (3, 4, 766), (762, 761, 0), (0, 3, 762), (761, 760, 1), (1, 0, 761), (760, 759, 2), (2, 1, 760), (759, 756, 191), (191, 2, 759), (191, 756, 755), (755, 59, 191), (59, 755, 753), (753, 189, 59), (189, 753, 750), (750, 187, 189), (187, 750, 748), (748, 185, 187), (185, 748, 746), (746, 183, 185), (183, 746, 744), (744, 181, 183), (181, 744, 742), (742, 179, 181), (179, 742, 740), (740, 177, 179), (177, 740, 738), (738, 175, 177), (175, 738, 736), (736, 173, 175), (173, 736, 734), (734, 171, 173), (171, 734, 732), (732, 169, 171), (169, 732, 730), (730, 167, 169), (167, 730, 728), (728, 165, 167), (165, 728, 726), (726, 163, 165), (163, 726, 724), (724, 161, 163), (161, 724, 722), (722, 159, 161), (159, 722, 720), (720, 157, 159), (157, 720, 718), (718, 155, 157), (155, 718, 716), (716, 153, 155), (153, 716, 714), (714, 151, 153), (151, 714, 712), (712, 149, 151), (149, 712, 710), (710, 147, 149), (147, 710, 708), (708, 145, 147), (145, 708, 706), (706, 143, 145), (143, 706, 704), (704, 141, 143), (141, 704, 702), (702, 139, 141), (139, 702, 700), (700, 137, 139), (137, 700, 698), (698, 135, 137), (135, 698, 696), (696, 133, 135), (133, 696, 694), (694, 131, 133), (131, 694, 692), (692, 129, 131), (129, 692, 690), (690, 127, 129), (127, 690, 688), (688, 125, 127), (125, 688, 686), (686, 123, 125), (686, 684, 121), (121, 123, 686), (684, 682, 119), (119, 121, 684), (682, 680, 117), (117, 119, 682), (680, 678, 115), (115, 117, 680), (678, 676, 113), (113, 115, 678), (676, 674, 111), (111, 113, 676), (674, 672, 109), (109, 111, 674), (672, 670, 107), (107, 109, 672), (670, 668, 105), (105, 107, 670), (668, 666, 103), (103, 105, 668), (666, 664, 101), (101, 103, 666), (664, 662, 99), (99, 101, 664), (662, 660, 97), (97, 99, 662), (660, 658, 95), (95, 97, 660), (658, 656, 93), (93, 95, 658), (656, 651, 91), (91, 93, 656), (651, 647, 89), (89, 91, 651), (647, 643, 87), (87, 89, 647), (643, 639, 85), (85, 87, 643), (639, 635, 83), (83, 85, 639), (635, 631, 81), (81, 83, 635), (631, 627, 79), (79, 81, 631), (627, 623, 77), (77, 79, 627), (623, 619, 75), (75, 77, 623), (619, 615, 73), (73, 75, 619), (615, 611, 71), (71, 73, 615), (611, 607, 69), (69, 71, 611), (607, 603, 67), (67, 69, 607), (603, 599, 65), (65, 67, 603), (599, 595, 63), (63, 65, 599), (595, 591, 60), (60, 63, 595), (591, 589, 61), (61, 60, 591), (589, 588, 62), (62, 61, 589), (588, 398, 66), (66, 62, 588), (398, 590, 68), (68, 66, 398), (590, 592, 70), (70, 68, 590), (592, 594, 72), (72, 70, 592), (594, 596, 74), (74, 72, 594), (596, 598, 76), (76, 74, 596), (598, 600, 78), (78, 76, 598), (600, 602, 80), (80, 78, 600), (602, 604, 82), (82, 80, 602), (604, 606, 84), (84, 82, 604), (606, 608, 86), (86, 84, 606), (608, 610, 88), (88, 86, 608), (610, 612, 90), (90, 88, 610), (612, 614, 92), (92, 90, 612), (614, 616, 94), (94, 92, 614), (616, 618, 96), (96, 94, 616), (618, 620, 98), (98, 96, 618), (620, 622, 100), (100, 98, 620), (622, 624, 102), (102, 100, 622), (624, 626, 104), (104, 102, 624), (626, 628, 106), (106, 104, 626), (628, 630, 108), (108, 106, 628), (630, 632, 110), (110, 108, 630), (632, 634, 112), (112, 110, 632), (634, 636, 114), (114, 112, 634), (636, 638, 116), (116, 114, 636), (638, 640, 118), (118, 116, 638), (640, 642, 120), (120, 118, 640), (642, 644, 122), (122, 120, 642), (644, 646, 124), (124, 122, 644), (646, 648, 126), (126, 124, 646), (648, 650, 128), (128, 126, 648), (128, 650, 652), (652, 130, 128), (130, 652, 654), (654, 132, 130), (132, 654, 657), (657, 134, 132), (134, 657, 401), (401, 136, 134), (136, 401, 411), (411, 138, 136), (138, 411, 410), (410, 140, 138), (140, 410, 418), (418, 142, 140), (142, 418, 424), (424, 144, 142), (144, 424, 429), (429, 146, 144), (146, 429, 434), (434, 148, 146), (148, 434, 438), (438, 150, 148), (150, 438, 442), (442, 152, 150), (152, 442, 447), (447, 154, 152), (154, 447, 451), (451, 156, 154), (156, 451, 455), (455, 158, 156), (158, 455, 459), (459, 160, 158), (160, 459, 461), (461, 162, 160), (162, 461, 463), (463, 164, 162), (164, 463, 465), (465, 166, 164), (166, 465, 467), (467, 168, 166), (168, 467, 469), (469, 170, 168), (170, 469, 471), (471, 172, 170), (172, 471, 473), (473, 174, 172), (174, 473, 475), (475, 176, 174), (176, 475, 477), (477, 178, 176), (178, 477, 479), (479, 180, 178), (180, 479, 481), (481, 182, 180), (182, 481, 483), (483, 184, 182), (184, 483, 485), (485, 186, 184), (186, 485, 487), (487, 188, 186), (188, 487, 489), (489, 190, 188), (190, 489, 491), (491, 64, 190), (64, 491, 493), (493, 208, 64), (208, 493, 496), (496, 217, 208), (217, 496, 498), (498, 219, 217), (219, 498, 500), (500, 221, 219), (221, 500, 502), (502, 223, 221), (223, 502, 504), (504, 225, 223), (225, 504, 506), (506, 227, 225), (227, 506, 508), (508, 229, 227), (229, 508, 510), (510, 231, 229), (231, 510, 512), (512, 233, 231), (233, 512, 514), (514, 235, 233), (235, 514, 516), (516, 237, 235), (237, 516, 518), (518, 239, 237), (239, 518, 520), (520, 241, 239), (241, 520, 522), (522, 243, 241), (243, 522, 524), (524, 245, 243), (245, 524, 526), (526, 247, 245), (247, 526, 528), (528, 249, 247), (249, 528, 530), (530, 251, 249), (251, 530, 532), (532, 253, 251), (253, 532, 534), (534, 255, 253), (255, 534, 536), (536, 257, 255), (257, 536, 538), (538, 259, 257), (259, 538, 540), (540, 261, 259), (261, 540, 542), (542, 263, 261), (263, 542, 544), (544, 265, 263), (265, 544, 546), (546, 267, 265), (267, 546, 548), (548, 269, 267), (269, 548, 550), (550, 271, 269), (271, 550, 552), (552, 273, 271), (273, 552, 554), (554, 275, 273), (275, 554, 556), (556, 277, 275), (277, 556, 558), (558, 279, 277), (281, 279, 558), (558, 560, 281), (283, 281, 560), (560, 562, 283), (285, 283, 562), (562, 564, 285), (287, 285, 564), (564, 566, 287), (289, 287, 566), (566, 568, 289), (291, 289, 568), (568, 570, 291), (293, 291, 570), (570, 572, 293), (295, 293, 572), (572, 574, 295), (297, 295, 574), (574, 576, 297), (299, 297, 576), (576, 578, 299), (301, 299, 578), (578, 580, 301), (303, 301, 580), (580, 582, 303), (305, 303, 582), (582, 585, 305), (307, 305, 585), (585, 584, 307), (309, 307, 584), (584, 1158, 309), (311, 309, 1158), (1158, 1160, 311), (313, 311, 1160), (1160, 1162, 313), (315, 313, 1162), (1162, 1164, 315), (317, 315, 1164), (1164, 1166, 317), (319, 317, 1166), (1166, 1168, 319), (321, 319, 1168), (1168, 1170, 321), (323, 321, 1170), (1170, 1172, 323), (325, 323, 1172), (1172, 1174, 325), (327, 325, 1174), (1174, 1176, 327), (329, 327, 1176), (1176, 1178, 329), (331, 329, 1178), (1178, 1180, 331), (333, 331, 1180), (1180, 1182, 333), (335, 333, 1182), (1182, 1184, 335), (337, 335, 1184), (1184, 1186, 337), (338, 337, 1186), (1186, 1188, 338), (339, 338, 1188), (1188, 1190, 339), (214, 339, 1190), (1190, 1155, 214), (210, 214, 1155), (1155, 1157, 210), (336, 210, 1157), (1157, 1152, 336), (334, 336, 1152), (1152, 1150, 334), (332, 334, 1150), (1150, 1148, 332), (330, 332, 1148), (1148, 1146, 330), (328, 330, 1146), (1146, 1144, 328), (326, 328, 1144), (1144, 1142, 326), (324, 326, 1142), (1142, 1140, 324), (322, 324, 1140), (1140, 1138, 322), (320, 322, 1138), (1138, 1136, 320), (318, 320, 1136), (1136, 1134, 318), (316, 318, 1134), (1134, 1132, 316), (314, 316, 1132), (1132, 1130, 314), (312, 314, 1130), (1130, 1128, 312), (310, 312, 1128), (1128, 1126, 310), (308, 310, 1126), (1126, 1124, 308), (306, 308, 1124), (1124, 1122, 306), (304, 306, 1122), (1122, 1120, 304), (302, 304, 1120), (1120, 1118, 302), (300, 302, 1118), (1118, 1116, 300), (298, 300, 1116), (1116, 1114, 298), (296, 298, 1114), (1114, 1112, 296), (294, 296, 1112), (1112, 1110, 294), (292, 294, 1110), (1110, 1108, 292), (290, 292, 1108), (1108, 1106, 290), (288, 290, 1106), (1106, 1104, 288), (286, 288, 1104), (1104, 1102, 286), (284, 286, 1102), (1102, 1100, 284), (282, 284, 1100), (1100, 1098, 282), (280, 282, 1098), (1098, 1096, 280), (278, 280, 1096), (1096, 1094, 278), (276, 278, 1094), (1094, 1092, 276), (274, 276, 1092), (1092, 1090, 274), (274, 1090, 1088), (1088, 272, 274), (272, 1088, 1086), (1086, 270, 272), (270, 1086, 1084), (1084, 268, 270), (268, 1084, 1082), (1082, 266, 268), (266, 1082, 1080), (1080, 264, 266), (264, 1080, 1078), (1078, 262, 264), (262, 1078, 1076), (1076, 260, 262), (260, 1076, 1074), (1074, 258, 260), (258, 1074, 1072), (1072, 256, 258), (256, 1072, 1070), (1070, 254, 256), (254, 1070, 1068), (1068, 252, 254), (252, 1068, 1066), (1066, 250, 252), (250, 1066, 1064), (1064, 248, 250), (248, 1064, 1062), (1062, 246, 248), (246, 1062, 1060), (1060, 244, 246), (244, 1060, 1058), (1058, 242, 244), (242, 1058, 1056), (1056, 240, 242), (240, 1056, 1054), (1054, 238, 240), (238, 1054, 1052), (1052, 236, 238), (236, 1052, 1050), (1050, 234, 236), (234, 1050, 1048), (1048, 232, 234), (232, 1048, 1046), (1046, 230, 232), (230, 1046, 1044), (1044, 228, 230), (228, 1044, 1042), (1042, 226, 228), (226, 1042, 1040), (1040, 224, 226), (224, 1040, 1038), (1038, 222, 224), (222, 1038, 1036), (1036, 220, 222), (220, 1036, 1034), (1034, 218, 220), (218, 1034, 1032), (1032, 216, 218), (216, 1032, 1030), (1030, 215, 216), (215, 1030, 1028), (1028, 213, 215), (213, 1028, 1026), (1026, 212, 213), (212, 1026, 1023), (1023, 211, 212), (211, 1023, 1022), (1022, 209, 211), (209, 1022, 1021), (1021, 207, 209), (199, 207, 1021), (1021, 1192, 199), (397, 199, 1192), (1192, 1193, 397), (396, 397, 1193), (1193, 1017, 396), (395, 396, 1017), (1017, 1015, 395), (394, 395, 1015), (1015, 1013, 394), (393, 394, 1013), (1013, 1011, 393), (392, 393, 1011), (1011, 1009, 392), (391, 392, 1009), (1009, 1007, 391), (390, 391, 1007), (1007, 1005, 390), (389, 390, 1005), (1005, 1003, 389), (388, 389, 1003), (1003, 1001, 388), (387, 388, 1001), (1001, 999, 387), (386, 387, 999), (999, 997, 386), (385, 386, 997), (997, 995, 385), (384, 385, 995), (995, 993, 384), (383, 384, 993), (993, 991, 383), (382, 383, 991), (991, 989, 382), (381, 382, 989), (989, 987, 381), (380, 381, 987), (987, 985, 380), (379, 380, 985), (985, 983, 379), (378, 379, 983), (983, 981, 378), (377, 378, 981), (981, 979, 377), (376, 377, 979), (979, 977, 376), (375, 376, 977), (977, 975, 375), (374, 375, 975), (975, 973, 374), (373, 374, 973), (973, 971, 373), (372, 373, 971), (971, 969, 372), (371, 372, 969), (969, 967, 371), (370, 371, 967), (967, 965, 370), (369, 370, 965), (965, 963, 369), (368, 369, 963), (963, 961, 368), (367, 368, 961), (961, 959, 367), (366, 367, 959), (959, 957, 366), (365, 366, 957), (957, 955, 365), (365, 955, 953), (953, 364, 365), (364, 953, 951), (951, 363, 364), (363, 951, 949), (949, 362, 363), (362, 949, 947), (947, 361, 362), (361, 947, 945), (945, 360, 361), (360, 945, 943), (943, 359, 360), (359, 943, 941), (941, 358, 359), (358, 941, 939), (939, 357, 358), (357, 939, 937), (937, 356, 357), (356, 937, 935), (935, 355, 356), (355, 935, 933), (933, 354, 355), (354, 933, 931), (931, 353, 354), (353, 931, 929), (929, 352, 353), (352, 929, 927), (927, 351, 352), (351, 927, 925), (925, 350, 351), (350, 925, 923), (923, 349, 350), (349, 923, 921), (921, 348, 349), (348, 921, 919), (919, 347, 348), (347, 919, 917), (917, 346, 347), (346, 917, 915), (915, 345, 346), (345, 915, 913), (913, 344, 345), (344, 913, 911), (911, 343, 344), (343, 911, 909), (909, 342, 343), (342, 909, 907), (907, 341, 342), (341, 907, 905), (905, 340, 341), (340, 905, 903), (903, 206, 340), (206, 903, 901), (901, 205, 206), (205, 901, 899), (899, 204, 205), (204, 899, 897), (897, 203, 204), (203, 897, 895), (895, 202, 203), (202, 895, 893), (893, 201, 202), (201, 893, 891), (891, 200, 201), (200, 891, 889), (889, 57, 200), (57, 889, 886), (886, 198, 57), (1194, 890, 892), (892, 1195, 1194), (1195, 892, 894), (894, 1196, 1195), (1196, 894, 896), (896, 1197, 1196), (1197, 896, 898), (898, 1198, 1197), (1198, 898, 900), (900, 1199, 1198), (1199, 900, 902), (902, 1200, 1199), (1200, 902, 904), (904, 1201, 1200), (1201, 904, 906), (906, 1202, 1201), (1202, 906, 908), (908, 1203, 1202), (1203, 908, 910), (910, 1204, 1203), (1204, 910, 912), (912, 1205, 1204), (1205, 912, 914), (914, 1206, 1205), (1206, 914, 916), (916, 1207, 1206), (1207, 916, 918), (918, 1208, 1207), (1208, 918, 920), (920, 1209, 1208), (1209, 920, 922), (922, 1210, 1209), (1210, 922, 924), (924, 1211, 1210), (1211, 924, 926), (926, 1212, 1211), (1212, 926, 928), (928, 1213, 1212), (1213, 928, 930), (930, 1214, 1213), (1214, 930, 932), (932, 1215, 1214), (1215, 932, 934), (934, 1216, 1215), (1216, 934, 936), (936, 1217, 1216), (1217, 936, 938), (938, 1218, 1217), (1218, 938, 940), (940, 1219, 1218), (1219, 940, 942), (942, 1220, 1219), (1220, 942, 944), (944, 1221, 1220), (1221, 944, 946), (946, 1222, 1221), (1222, 946, 948), (948, 1223, 1222), (1223, 948, 950), (950, 1224, 1223), (1224, 950, 952), (952, 1225, 1224), (1225, 952, 954), (954, 1226, 1225), (954, 956, 1227), (1227, 1226, 954), (956, 958, 1228), (1228, 1227, 956), (958, 960, 1229), (1229, 1228, 958), (960, 962, 1230), (1230, 1229, 960), (962, 964, 1231), (1231, 1230, 962), (964, 966, 1232), (1232, 1231, 964), (966, 968, 1233), (1233, 1232, 966), (968, 970, 1234), (1234, 1233, 968), (970, 972, 1235), (1235, 1234, 970), (972, 974, 1236), (1236, 1235, 972), (974, 976, 1237), (1237, 1236, 974), (976, 978, 1238), (1238, 1237, 976), (978, 980, 1239), (1239, 1238, 978), (980, 982, 1240), (1240, 1239, 980), (982, 984, 1241), (1241, 1240, 982), (984, 986, 1242), (1242, 1241, 984), (986, 988, 1243), (1243, 1242, 986), (988, 990, 1244), (1244, 1243, 988), (990, 992, 1245), (1245, 1244, 990), (992, 994, 1246), (1246, 1245, 992), (994, 996, 1247), (1247, 1246, 994), (996, 998, 1248), (1248, 1247, 996), (998, 1000, 1249), (1249, 1248, 998), (1000, 1002, 1250), (1250, 1249, 1000), (1002, 1004, 1251), (1251, 1250, 1002), (1004, 1006, 1252), (1252, 1251, 1004), (1006, 1008, 1253), (1253, 1252, 1006), (1008, 1010, 1254), (1254, 1253, 1008), (1010, 1012, 1255), (1255, 1254, 1010), (1012, 1014, 1256), (1256, 1255, 1012), (1014, 1016, 1257), (1257, 1256, 1014), (1016, 1018, 1258), (1258, 1257, 1016), (1018, 1191, 1259), (1259, 1258, 1018), (1191, 1020, 1260), (1260, 1259, 1191), (1260, 1020, 1019), (1019, 1261, 1260), (1261, 1019, 1024), (1024, 1262, 1261), (1262, 1024, 1025), (1025, 1263, 1262), (1263, 1025, 1027), (1027, 1264, 1263), (1264, 1027, 1029), (1029, 1265, 1264), (1265, 1029, 1031), (1031, 1266, 1265), (1266, 1031, 1033), (1033, 1267, 1266), (1267, 1033, 1035), (1035, 1268, 1267), (1268, 1035, 1037), (1037, 1269, 1268), (1269, 1037, 1039), (1039, 1270, 1269), (1270, 1039, 1041), (1041, 1271, 1270), (1271, 1041, 1043), (1043, 1272, 1271), (1272, 1043, 1045), (1045, 1273, 1272), (1273, 1045, 1047), (1047, 1274, 1273), (1274, 1047, 1049), (1049, 1275, 1274), (1275, 1049, 1051), (1051, 1276, 1275), (1276, 1051, 1053), (1053, 1277, 1276), (1277, 1053, 1055), (1055, 1278, 1277), (1278, 1055, 1057), (1057, 1279, 1278), (1279, 1057, 1059), (1059, 1280, 1279), (1280, 1059, 1061), (1061, 1281, 1280), (1281, 1061, 1063), (1063, 1282, 1281), (1282, 1063, 1065), (1065, 1283, 1282), (1283, 1065, 1067), (1067, 1284, 1283), (1284, 1067, 1069), (1069, 1285, 1284), (1285, 1069, 1071), (1071, 1286, 1285), (1286, 1071, 1073), (1073, 1287, 1286), (1287, 1073, 1075), (1075, 1288, 1287), (1288, 1075, 1077), (1077, 1289, 1288), (1289, 1077, 1079), (1079, 1290, 1289), (1290, 1079, 1081), (1081, 1291, 1290), (1291, 1081, 1083), (1083, 1292, 1291), (1292, 1083, 1085), (1085, 1293, 1292), (1293, 1085, 1087), (1087, 1294, 1293), (1294, 1087, 1089), (1089, 1295, 1294), (1089, 1091, 1296), (1296, 1295, 1089), (1091, 1093, 1297), (1297, 1296, 1091), (1093, 1095, 1298), (1298, 1297, 1093), (1095, 1097, 1299), (1299, 1298, 1095), (1097, 1099, 1300), (1300, 1299, 1097), (1099, 1101, 1301), (1301, 1300, 1099), (1101, 1103, 1302), (1302, 1301, 1101), (1103, 1105, 1303), (1303, 1302, 1103), (1105, 1107, 1304), (1304, 1303, 1105), (1107, 1109, 1305), (1305, 1304, 1107), (1109, 1111, 1306), (1306, 1305, 1109), (1111, 1113, 1307), (1307, 1306, 1111), (1113, 1115, 1308), (1308, 1307, 1113), (1115, 1117, 1309), (1309, 1308, 1115), (1117, 1119, 1310), (1310, 1309, 1117), (1119, 1121, 1311), (1311, 1310, 1119), (1121, 1123, 1312), (1312, 1311, 1121), (1123, 1125, 1313), (1313, 1312, 1123), (1125, 1127, 1314), (1314, 1313, 1125), (1127, 1129, 1315), (1315, 1314, 1127), (1129, 1131, 1316), (1316, 1315, 1129), (1131, 1133, 1317), (1317, 1316, 1131), (1133, 1135, 1318), (1318, 1317, 1133), (1135, 1137, 1319), (1319, 1318, 1135), (1137, 1139, 1320), (1320, 1319, 1137), (1139, 1141, 1321), (1321, 1320, 1139), (1141, 1143, 1322), (1322, 1321, 1141), (1143, 1145, 1323), (1323, 1322, 1143), (1145, 1147, 1324), (1324, 1323, 1145), (1147, 1149, 1325), (1325, 1324, 1147), (1149, 1151, 1326), (1326, 1325, 1149), (1151, 1153, 1327), (1327, 1326, 1151), (1153, 1154, 1328), (1328, 1327, 1153), (1154, 1189, 1329), (1329, 1328, 1154), (1189, 1187, 1330), (1330, 1329, 1189), (1187, 1185, 1331), (1331, 1330, 1187), (1185, 1183, 1332), (1332, 1331, 1185), (1183, 1181, 1333), (1333, 1332, 1183), (1181, 1179, 1334), (1334, 1333, 1181), (1179, 1177, 1335), (1335, 1334, 1179), (1177, 1175, 1336), (1336, 1335, 1177), (1175, 1173, 1337), (1337, 1336, 1175), (1173, 1171, 1338), (1338, 1337, 1173), (1171, 1169, 1339), (1339, 1338, 1171), (1169, 1167, 1340), (1340, 1339, 1169), (1167, 1165, 1341), (1341, 1340, 1167), (1165, 1163, 1342), (1342, 1341, 1165), (1163, 1161, 1343), (1343, 1342, 1163), (1161, 1159, 1344), (1344, 1343, 1161), (1159, 1156, 1345), (1345, 1344, 1159), (1156, 586, 1346), (1346, 1345, 1156), (586, 583, 1347), (1347, 1346, 586), (583, 581, 1348), (1348, 1347, 583), (581, 579, 1349), (1349, 1348, 581), (579, 577, 1350), (1350, 1349, 579), (577, 575, 1351), (1351, 1350, 577), (575, 573, 1352), (1352, 1351, 575), (573, 571, 1353), (1353, 1352, 573), (571, 569, 1354), (1354, 1353, 571), (569, 567, 1355), (1355, 1354, 569), (567, 565, 1356), (1356, 1355, 567), (565, 563, 1357), (1357, 1356, 565), (563, 561, 1358), (1358, 1357, 563), (561, 559, 1359), (1359, 1358, 561), (559, 557, 1360), (1360, 1359, 559), (1360, 557, 555), (555, 1361, 1360), (1361, 555, 553), (553, 1362, 1361), (1362, 553, 551), (551, 1363, 1362), (1363, 551, 549), (549, 1364, 1363), (1364, 549, 547), (547, 1365, 1364), (1365, 547, 545), (545, 1366, 1365), (1366, 545, 543), (543, 1367, 1366), (1367, 543, 541), (541, 1368, 1367), (1368, 541, 539), (539, 1369, 1368), (1369, 539, 537), (537, 1370, 1369), (1370, 537, 535), (535, 1371, 1370), (1371, 535, 533), (533, 1372, 1371), (1372, 533, 531), (531, 1373, 1372), (1373, 531, 529), (529, 1374, 1373), (1374, 529, 527), (527, 1375, 1374), (1375, 527, 525), (525, 1376, 1375), (1376, 525, 523), (523, 1377, 1376), (1377, 523, 521), (521, 1378, 1377), (1378, 521, 519), (519, 1379, 1378), (1379, 519, 517), (517, 1380, 1379), (1380, 517, 515), (515, 1381, 1380), (1381, 515, 513), (513, 1382, 1381), (1382, 513, 511), (511, 1383, 1382), (1383, 511, 509), (509, 1384, 1383), (1384, 509, 507), (507, 1385, 1384), (1385, 507, 505), (505, 1386, 1385), (1386, 505, 503), (503, 1387, 1386), (1387, 503, 501), (501, 1388, 1387), (1388, 501, 499), (499, 1389, 1388), (1389, 499, 497), (497, 1390, 1389), (1390, 497, 495), (495, 1391, 1390), (1391, 495, 494), (494, 1392, 1391), (1392, 494, 492), (492, 1393, 1392), (1393, 492, 490), (490, 1394, 1393), (1394, 490, 488), (488, 1395, 1394), (1395, 488, 486), (486, 1396, 1395), (1396, 486, 484), (484, 1397, 1396), (1397, 484, 482), (482, 1398, 1397), (1398, 482, 480), (480, 1399, 1398), (1399, 480, 478), (478, 1400, 1399), (1400, 478, 476), (476, 1401, 1400), (1401, 476, 474), (474, 1402, 1401), (1402, 474, 472), (472, 1403, 1402), (1403, 472, 470), (470, 1404, 1403), (1404, 470, 468), (468, 1405, 1404), (1405, 468, 466), (466, 1406, 1405), (1406, 466, 464), (464, 1407, 1406), (1407, 464, 462), (462, 1408, 1407), (1408, 462, 460), (460, 1409, 1408), (1409, 460, 458), (458, 1410, 1409), (1410, 458, 454), (454, 1411, 1410), (1411, 454, 450), (450, 1412, 1411), (1412, 450, 446), (446, 1413, 1412), (1413, 446, 441), (441, 1414, 1413), (1414, 441, 437), (437, 1415, 1414), (1415, 437, 433), (433, 1416, 1415), (1416, 433, 428), (428, 1417, 1416), (1417, 428, 423), (423, 1418, 1417), (1418, 423, 417), (417, 1419, 1418), (1419, 417, 409), (409, 1420, 1419), (1420, 409, 457), (457, 1421, 1420), (1421, 457, 456), (456, 1422, 1421), (1422, 456, 453), (453, 1423, 1422), (1423, 453, 452), (452, 1424, 1423), (1424, 452, 449), (449, 1425, 1424), (1426, 1425, 449), (449, 448, 1426), (1427, 1426, 448), (448, 445, 1427), (1428, 1427, 445), (445, 444, 1428), (1429, 1428, 444), (444, 443, 1429), (1430, 1429, 443), (443, 440, 1430), (1431, 1430, 440), (440, 439, 1431), (1432, 1431, 439), (439, 436, 1432), (1433, 1432, 436), (436, 435, 1433), (1434, 1433, 435), (435, 432, 1434), (1435, 1434, 432), (432, 431, 1435), (1436, 1435, 431), (431, 430, 1436), (1437, 1436, 430), (430, 427, 1437), (1438, 1437, 427), (427, 426, 1438), (1439, 1438, 426), (426, 425, 1439), (1440, 1439, 425), (425, 422, 1440), (1441, 1440, 422), (422, 421, 1441), (1442, 1441, 421), (421, 420, 1442), (1443, 1442, 420), (420, 419, 1443), (1444, 1443, 419), (419, 416, 1444), (1445, 1444, 416), (416, 415, 1445), (1446, 1445, 415), (415, 414, 1446), (1447, 1446, 414), (414, 413, 1447), (1448, 1447, 413), (413, 412, 1448), (1449, 1448, 412), (412, 408, 1449), (1450, 1449, 408), (408, 407, 1450), (1451, 1450, 407), (407, 406, 1451), (1452, 1451, 406), (406, 405, 1452), (1453, 1452, 405), (405, 404, 1453), (1454, 1453, 404), (404, 403, 1454), (1455, 1454, 403), (403, 402, 1455), (1456, 1455, 402), (402, 400, 1456), (1457, 1456, 400), (400, 399, 1457), (1458, 1457, 399), (399, 587, 1458), (1459, 1458, 587), (587, 593, 1459), (1460, 1459, 593), (593, 597, 1460), (1461, 1460, 597), (597, 601, 1461), (1462, 1461, 601), (601, 605, 1462), (1463, 1462, 605), (605, 609, 1463), (1464, 1463, 609), (609, 613, 1464), (1465, 1464, 613), (613, 617, 1465), (1466, 1465, 617), (617, 621, 1466), (1467, 1466, 621), (621, 625, 1467), (1468, 1467, 625), (625, 629, 1468), (1469, 1468, 629), (629, 633, 1469), (1470, 1469, 633), (633, 637, 1470), (1471, 1470, 637), (637, 641, 1471), (1472, 1471, 641), (641, 645, 1472), (1473, 1472, 645), (645, 649, 1473), (1474, 1473, 649), (649, 653, 1474), (1475, 1474, 653), (653, 655, 1475), (1476, 1475, 655), (655, 659, 1476), (1477, 1476, 659), (659, 661, 1477), (1478, 1477, 661), (661, 663, 1478), (1479, 1478, 663), (663, 665, 1479), (1480, 1479, 665), (665, 667, 1480), (1481, 1480, 667), (667, 669, 1481), (1482, 1481, 669), (669, 671, 1482), (1483, 1482, 671), (671, 673, 1483), (1484, 1483, 673), (673, 675, 1484), (1485, 1484, 675), (675, 677, 1485), (1486, 1485, 677), (677, 679, 1486), (1487, 1486, 679), (679, 681, 1487), (1488, 1487, 681), (681, 683, 1488), (1489, 1488, 683), (683, 685, 1489), (1490, 1489, 685), (685, 687, 1490), (1490, 687, 689), (689, 1491, 1490), (1491, 689, 691), (691, 1492, 1491), (1492, 691, 693), (693, 1493, 1492), (1493, 693, 695), (695, 1494, 1493), (1494, 695, 697), (697, 1495, 1494), (1495, 697, 699), (699, 1496, 1495), (1496, 699, 701), (701, 1497, 1496), (1497, 701, 703), (703, 1498, 1497), (1498, 703, 705), (705, 1499, 1498), (1499, 705, 707), (707, 1500, 1499), (1500, 707, 709), (709, 1501, 1500), (1501, 709, 711), (711, 1502, 1501), (1502, 711, 713), (713, 1503, 1502), (1503, 713, 715), (715, 1504, 1503), (1504, 715, 717), (717, 1505, 1504), (1505, 717, 719), (719, 1506, 1505), (1506, 719, 721), (721, 1507, 1506), (1507, 721, 723), (723, 1508, 1507), (1508, 723, 725), (725, 1509, 1508), (1509, 725, 727), (727, 1510, 1509), (1510, 727, 729), (729, 1511, 1510), (1511, 729, 731), (731, 1512, 1511), (1512, 731, 733), (733, 1513, 1512), (1513, 733, 735), (735, 1514, 1513), (1514, 735, 737), (737, 1515, 1514), (1515, 737, 739), (739, 1516, 1515), (1516, 739, 741), (741, 1517, 1516), (1517, 741, 743), (743, 1518, 1517), (1518, 743, 745), (745, 1519, 1518), (1519, 745, 747), (747, 1520, 1519), (1520, 747, 749), (749, 1521, 1520), (1521, 749, 751), (751, 1522, 1521), (1522, 751, 752), (752, 1523, 1522), (1523, 752, 754), (754, 1524, 1523), (1524, 754, 757), (757, 1525, 1524), (1526, 1525, 757), (757, 815, 1526), (1527, 1526, 815), (815, 758, 1527), (1528, 1527, 758), (758, 763, 1528), (1529, 1528, 763), (763, 764, 1529), (1530, 1529, 764), (764, 765, 1530), (1531, 1530, 765), (765, 769, 1531), (1532, 1531, 769), (769, 770, 1532), (1533, 1532, 770), (770, 771, 1533), (1534, 1533, 771), (771, 775, 1534), (1535, 1534, 775), (775, 776, 1535), (1536, 1535, 776), (776, 777, 1536), (1537, 1536, 777), (777, 781, 1537), (1538, 1537, 781), (781, 782, 1538), (1539, 1538, 782), (782, 783, 1539), (1540, 1539, 783), (783, 787, 1540), (1541, 1540, 787), (787, 788, 1541), (1542, 1541, 788), (788, 789, 1542), (1543, 1542, 789), (789, 793, 1543), (1544, 1543, 793), (793, 794, 1544), (1545, 1544, 794), (794, 795, 1545), (1546, 1545, 795), (795, 799, 1546), (1547, 1546, 799), (799, 800, 1547), (1548, 1547, 800), (800, 801, 1548), (1549, 1548, 801), (801, 805, 1549), (1550, 1549, 805), (805, 806, 1550), (1551, 1550, 806), (806, 807, 1551), (1552, 1551, 807), (807, 811, 1552), (1553, 1552, 811), (811, 812, 1553), (1554, 1553, 812), (812, 813, 1554), (1555, 1554, 813), (813, 817, 1555), (1556, 1555, 817), (817, 819, 1556), (1557, 1556, 819), (819, 821, 1557), (1558, 1557, 821), (821, 823, 1558), (1559, 1558, 823), (823, 825, 1559), (1559, 825, 827), (827, 1560, 1559), (1560, 827, 829), (829, 1561, 1560), (1561, 829, 831), (831, 1562, 1561), (1562, 831, 833), (833, 1563, 1562), (1563, 833, 835), (835, 1564, 1563), (1564, 835, 837), (837, 1565, 1564), (1565, 837, 839), (839, 1566, 1565), (1566, 839, 841), (841, 1567, 1566), (1567, 841, 843), (843, 1568, 1567), (1568, 843, 845), (845, 1569, 1568), (1569, 845, 847), (847, 1570, 1569), (1570, 847, 849), (849, 1571, 1570), (1571, 849, 851), (851, 1572, 1571), (1572, 851, 853), (853, 1573, 1572), (1573, 853, 855), (855, 1574, 1573), (1574, 855, 857), (857, 1575, 1574), (1575, 857, 859), (859, 1576, 1575), (1576, 859, 861), (861, 1577, 1576), (1577, 861, 863), (863, 1578, 1577), (1578, 863, 865), (865, 1579, 1578), (1579, 865, 867), (867, 1580, 1579), (1580, 867, 869), (869, 1581, 1580), (1581, 869, 871), (871, 1582, 1581), (1582, 871, 873), (873, 1583, 1582), (1583, 873, 875), (875, 1584, 1583), (1584, 875, 877), (877, 1585, 1584), (1585, 877, 879), (879, 1586, 1585), (1586, 879, 881), (881, 1587, 1586), (1587, 881, 883), (883, 1588, 1587), (1588, 883, 885), (885, 1589, 1588), (1589, 885, 887), (887, 1590, 1589), (1590, 887, 888), (888, 1591, 1590), (1591, 888, 890), (890, 1194, 1591), (1524, 1457, 1458), (1393, 1456, 1457), (1458, 1459, 1524), (1393, 1455, 1456), (1459, 1460, 1524), (1393, 1454, 1455), (1460, 1461, 1524), (1393, 1453, 1454), (1461, 1462, 1524), (1393, 1452, 1453), (1462, 1463, 1524), (1393, 1451, 1452), (1463, 1464, 1524), (1393, 1450, 1451), (1464, 1465, 1524), (1393, 1449, 1450), (1465, 1466, 1524), (1393, 1448, 1449), (1466, 1467, 1524), (1393, 1447, 1448), (1467, 1468, 1524), (1393, 1446, 1447), (1468, 1469, 1524), (1393, 1445, 1446), (1469, 1470, 1524), (1393, 1444, 1445), (1470, 1471, 1524), (1393, 1443, 1444), (1471, 1472, 1524), (1393, 1442, 1443), (1472, 1473, 1524), (1393, 1441, 1442), (1473, 1474, 1524), (1393, 1440, 1441), (1474, 1475, 1524), (1393, 1439, 1440), (1475, 1476, 1524), (1393, 1438, 1439), (1476, 1477, 1524), (1393, 1437, 1438), (1477, 1478, 1524), (1393, 1436, 1437), (1478, 1479, 1524), (1393, 1435, 1436), (1479, 1480, 1524), (1393, 1434, 1435), (1480, 1481, 1524), (1393, 1433, 1434), (1481, 1482, 1524), (1393, 1432, 1433), (1482, 1483, 1524), (1393, 1431, 1432), (1483, 1484, 1524), (1393, 1430, 1431), (1484, 1485, 1524), (1393, 1429, 1430), (1485, 1486, 1524), (1393, 1428, 1429), (1486, 1487, 1524), (1393, 1427, 1428), (1487, 1488, 1524), (1393, 1426, 1427), (1488, 1489, 1524), (1393, 1425, 1426), (1489, 1490, 1524), (1393, 1424, 1425), (1490, 1491, 1524), (1393, 1423, 1424), (1491, 1492, 1524), (1393, 1422, 1423), (1492, 1493, 1524), (1393, 1421, 1422), (1493, 1494, 1524), (1393, 1420, 1421), (1494, 1495, 1524), (1393, 1419, 1420), (1495, 1496, 1524), (1393, 1418, 1419), (1496, 1497, 1524), (1393, 1417, 1418), (1497, 1498, 1524), (1393, 1416, 1417), (1498, 1499, 1524), (1393, 1415, 1416), (1499, 1500, 1524), (1393, 1414, 1415), (1500, 1501, 1524), (1393, 1413, 1414), (1501, 1502, 1524), (1393, 1412, 1413), (1502, 1503, 1524), (1393, 1411, 1412), (1503, 1504, 1524), (1393, 1410, 1411), (1504, 1505, 1524), (1393, 1409, 1410), (1505, 1506, 1524), (1393, 1408, 1409), (1506, 1507, 1524), (1393, 1407, 1408), (1507, 1508, 1524), (1393, 1406, 1407), (1508, 1509, 1524), (1393, 1405, 1406), (1509, 1510, 1524), (1393, 1404, 1405), (1510, 1511, 1524), (1393, 1403, 1404), (1511, 1512, 1524), (1393, 1402, 1403), (1512, 1513, 1524), (1393, 1401, 1402), (1513, 1514, 1524), (1393, 1400, 1401), (1514, 1515, 1524), (1393, 1399, 1400), (1515, 1516, 1524), (1393, 1398, 1399), (1516, 1517, 1524), (1393, 1397, 1398), (1517, 1518, 1524), (1393, 1396, 1397), (1518, 1519, 1524), (1393, 1395, 1396), (1519, 1520, 1524), (1393, 1394, 1395), (1520, 1521, 1524), (1457, 1524, 1393), (1521, 1522, 1524), (1522, 1523, 1524), (1393, 1524, 1525), (1393, 1525, 1260), (1392, 1393, 1260), (1260, 1261, 1392), (1328, 1392, 1261), (1327, 1328, 1261), (1328, 1391, 1392), (1261, 1262, 1327), (1328, 1390, 1391), (1262, 1263, 1327), (1328, 1389, 1390), (1263, 1264, 1327), (1328, 1388, 1389), (1264, 1265, 1327), (1328, 1387, 1388), (1265, 1266, 1327), (1328, 1386, 1387), (1266, 1267, 1327), (1328, 1385, 1386), (1267, 1268, 1327), (1328, 1384, 1385), (1268, 1269, 1327), (1328, 1383, 1384), (1269, 1270, 1327), (1328, 1382, 1383), (1270, 1271, 1327), (1328, 1381, 1382), (1271, 1272, 1327), (1328, 1380, 1381), (1272, 1273, 1327), (1328, 1379, 1380), (1273, 1274, 1327), (1328, 1378, 1379), (1274, 1275, 1327), (1328, 1377, 1378), (1275, 1276, 1327), (1328, 1376, 1377), (1276, 1277, 1327), (1328, 1375, 1376), (1277, 1278, 1327), (1328, 1374, 1375), (1278, 1279, 1327), (1328, 1373, 1374), (1279, 1280, 1327), (1328, 1372, 1373), (1280, 1281, 1327), (1328, 1371, 1372), (1281, 1282, 1327), (1328, 1370, 1371), (1282, 1283, 1327), (1328, 1369, 1370), (1283, 1284, 1327), (1328, 1368, 1369), (1284, 1285, 1327), (1328, 1367, 1368), (1285, 1286, 1327), (1328, 1366, 1367), (1286, 1287, 1327), (1328, 1365, 1366), (1287, 1288, 1327), (1328, 1364, 1365), (1288, 1289, 1327), (1328, 1363, 1364), (1289, 1290, 1327), (1328, 1362, 1363), (1290, 1291, 1327), (1328, 1361, 1362), (1291, 1292, 1327), (1328, 1360, 1361), (1292, 1293, 1327), (1328, 1359, 1360), (1293, 1294, 1327), (1328, 1358, 1359), (1294, 1295, 1327), (1328, 1357, 1358), (1295, 1296, 1327), (1328, 1356, 1357), (1296, 1297, 1327), (1328, 1355, 1356), (1297, 1298, 1327), (1328, 1354, 1355), (1298, 1299, 1327), (1328, 1353, 1354), (1299, 1300, 1327), (1328, 1352, 1353), (1300, 1301, 1327), (1328, 1351, 1352), (1301, 1302, 1327), (1328, 1350, 1351), (1302, 1303, 1327), (1328, 1349, 1350), (1303, 1304, 1327), (1328, 1348, 1349), (1304, 1305, 1327), (1328, 1347, 1348), (1305, 1306, 1327), (1328, 1346, 1347), (1306, 1307, 1327), (1328, 1345, 1346), (1307, 1308, 1327), (1328, 1344, 1345), (1308, 1309, 1327), (1328, 1343, 1344), (1309, 1310, 1327), (1328, 1342, 1343), (1310, 1311, 1327), (1328, 1341, 1342), (1311, 1312, 1327), (1328, 1340, 1341), (1312, 1313, 1327), (1328, 1339, 1340), (1313, 1314, 1327), (1328, 1338, 1339), (1314, 1315, 1327), (1328, 1337, 1338), (1315, 1316, 1327), (1328, 1336, 1337), (1316, 1317, 1327), (1328, 1335, 1336), (1317, 1318, 1327), (1328, 1334, 1335), (1318, 1319, 1327), (1328, 1333, 1334), (1319, 1320, 1327), (1328, 1332, 1333), (1320, 1321, 1327), (1328, 1331, 1332), (1321, 1322, 1327), (1328, 1330, 1331), (1322, 1323, 1327), (1328, 1329, 1330), (1323, 1324, 1327), (1324, 1325, 1327), (1325, 1326, 1327), (1526, 1527, 1528), (1526, 1528, 1529), (1526, 1529, 1530), (1526, 1530, 1531), (1526, 1531, 1532), (1526, 1532, 1533), (1526, 1533, 1534), (1526, 1534, 1535), (1526, 1535, 1536), (1526, 1536, 1537), (1526, 1537, 1538), (1526, 1538, 1539), (1526, 1539, 1540), (1526, 1540, 1541), (1526, 1541, 1542), (1526, 1542, 1543), (1526, 1543, 1544), (1526, 1544, 1545), (1526, 1545, 1546), (1526, 1546, 1547), (1526, 1547, 1548), (1526, 1548, 1549), (1526, 1549, 1550), (1526, 1550, 1551), (1526, 1551, 1552), (1526, 1552, 1553), (1526, 1553, 1554), (1526, 1554, 1555), (1526, 1555, 1556), (1526, 1556, 1557), (1526, 1557, 1558), (1526, 1558, 1559), (1526, 1559, 1560), (1526, 1560, 1561), (1526, 1561, 1562), (1526, 1562, 1563), (1526, 1563, 1564), (1526, 1564, 1565), (1526, 1565, 1566), (1526, 1566, 1567), (1526, 1567, 1568), (1526, 1568, 1569), (1526, 1569, 1570), (1526, 1570, 1571), (1526, 1571, 1572), (1526, 1572, 1573), (1526, 1573, 1574), (1526, 1574, 1575), (1526, 1575, 1576), (1526, 1576, 1577), (1526, 1577, 1578), (1526, 1578, 1579), (1526, 1579, 1580), (1526, 1580, 1581), (1526, 1581, 1582), (1526, 1582, 1583), (1526, 1583, 1584), (1526, 1584, 1585), (1526, 1585, 1586), (1526, 1586, 1587), (1526, 1587, 1588), (1526, 1588, 1589), (1526, 1589, 1590), (1526, 1590, 1591), (1259, 1525, 1526), (1259, 1260, 1525), (1526, 1591, 1259), (1591, 1194, 1259), (1194, 1195, 1259), (1195, 1196, 1259), (1196, 1197, 1259), (1197, 1198, 1259), (1198, 1199, 1259), (1199, 1200, 1259), (1200, 1201, 1259), (1201, 1202, 1259), (1202, 1203, 1259), (1203, 1204, 1259), (1204, 1205, 1259), (1205, 1206, 1259), (1206, 1207, 1259), (1207, 1208, 1259), (1208, 1209, 1259), (1209, 1210, 1259), (1210, 1211, 1259), (1211, 1212, 1259), (1212, 1213, 1259), (1213, 1214, 1259), (1214, 1215, 1259), (1215, 1216, 1259), (1216, 1217, 1259), (1217, 1218, 1259), (1218, 1219, 1259), (1219, 1220, 1259), (1220, 1221, 1259), (1221, 1222, 1259), (1222, 1223, 1259), (1223, 1224, 1259), (1224, 1225, 1259), (1225, 1226, 1259), (1226, 1227, 1259), (1227, 1228, 1259), (1228, 1229, 1259), (1229, 1230, 1259), (1230, 1231, 1259), (1231, 1232, 1259), (1232, 1233, 1259), (1233, 1234, 1259), (1234, 1235, 1259), (1235, 1236, 1259), (1236, 1237, 1259), (1237, 1238, 1259), (1238, 1239, 1259), (1239, 1240, 1259), (1240, 1241, 1259), (1241, 1242, 1259), (1242, 1243, 1259), (1243, 1244, 1259), (1244, 1245, 1259), (1245, 1246, 1259), (1246, 1247, 1259), (1247, 1248, 1259), (1248, 1249, 1259), (1249, 1250, 1259), (1250, 1251, 1259), (1251, 1252, 1259), (1252, 1253, 1259), (1253, 1254, 1259), (1254, 1255, 1259), (1255, 1256, 1259), (1259, 1256, 1257), (1257, 1258, 1259)])
me_t.materials.append(mat_material_021)
me_t.update()

# ---- objects
ob_t = bpy.data.objects.new('T', me_t)

# ---- transforms, parenting, visibility, modifiers, constraints
ob_t.location = (0.0, 0.0, 0.0)
ob_t.visible_shadow = False

# ---- collection membership
col_collection.objects.link(ob_t)

# ---- scene / render settings (as saved in the file)
scene.frame_start = 1; scene.frame_end = 250; scene.frame_set(0)
scene.render.engine = 'CYCLES'
scene.render.film_transparent = True
scene.cycles.samples = 16
scene.cycles.sampling_pattern = 'TABULATED_SOBOL'
scene.cycles.use_adaptive_sampling = False
scene.cycles.use_light_tree = False
scene.cycles.film_transparent_glass = True
scene.cycles.film_transparent_roughness = 1.0
scene.eevee.use_raytracing = True
scene.view_settings.view_transform = 'Filmic'
bpy.context.view_layer.update()

# ---- added for rendering (the .blend has no active camera): camera
cam_auto = bpy.data.cameras.new('AutoCamera')
cam_auto.lens = 50.0
cam_auto.sensor_width = 36.0
cam_auto.clip_end = 1000.0
ob_auto_camera = bpy.data.objects.new('AutoCamera', cam_auto)
scene.collection.objects.link(ob_auto_camera)
ob_auto_camera.location = (1.75001, -2.09733, 2.79736)
ob_auto_camera.rotation_euler = (1.09748, -7.21219e-08, 0.694738)
scene.camera = ob_auto_camera
bpy.context.view_layer.update()
